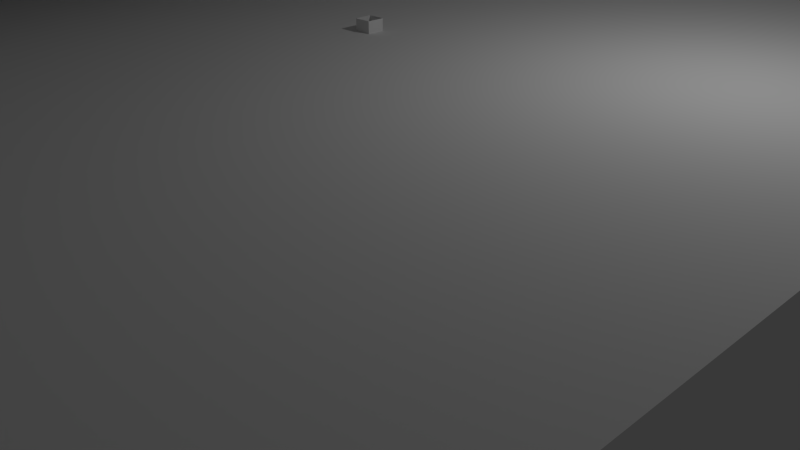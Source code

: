 # Source: room.blend  (saved by Blender 2.66.1; exported with 4.5.12 LTS)
import bpy
from mathutils import Matrix  # noqa: F401  (used for matrix-valued properties, if any)

bpy.ops.wm.read_factory_settings(use_empty=True)
scene = bpy.context.scene
scene.name = 'Scene'

# ---- collections
col_collection_1 = bpy.data.collections.new('Collection 1'); scene.collection.children.link(col_collection_1)
col_collection_2 = bpy.data.collections.new('Collection 2'); scene.collection.children.link(col_collection_2)
col_collection_3 = bpy.data.collections.new('Collection 3'); scene.collection.children.link(col_collection_3)
col_collection_4 = bpy.data.collections.new('Collection 4'); scene.collection.children.link(col_collection_4)
col_collection_5 = bpy.data.collections.new('Collection 5'); scene.collection.children.link(col_collection_5)
col_collection_6 = bpy.data.collections.new('Collection 6'); scene.collection.children.link(col_collection_6)
col_collection_7 = bpy.data.collections.new('Collection 7'); scene.collection.children.link(col_collection_7)
col_collection_8 = bpy.data.collections.new('Collection 8'); scene.collection.children.link(col_collection_8)
col_collection_9 = bpy.data.collections.new('Collection 9'); scene.collection.children.link(col_collection_9)
col_collection_10 = bpy.data.collections.new('Collection 10'); scene.collection.children.link(col_collection_10)
col_collection_11 = bpy.data.collections.new('Collection 11'); scene.collection.children.link(col_collection_11)
col_collection_12 = bpy.data.collections.new('Collection 12'); scene.collection.children.link(col_collection_12)
col_collection_13 = bpy.data.collections.new('Collection 13'); scene.collection.children.link(col_collection_13)
col_collection_14 = bpy.data.collections.new('Collection 14'); scene.collection.children.link(col_collection_14)
col_collection_15 = bpy.data.collections.new('Collection 15'); scene.collection.children.link(col_collection_15)
col_collection_16 = bpy.data.collections.new('Collection 16'); scene.collection.children.link(col_collection_16)
col_collection_17 = bpy.data.collections.new('Collection 17'); scene.collection.children.link(col_collection_17)
col_collection_18 = bpy.data.collections.new('Collection 18'); scene.collection.children.link(col_collection_18)
col_collection_19 = bpy.data.collections.new('Collection 19'); scene.collection.children.link(col_collection_19)
col_collection_20 = bpy.data.collections.new('Collection 20'); scene.collection.children.link(col_collection_20)

# ---- materials (node trees are filled in below, after node groups)
mat_material = bpy.data.materials.new('Material')
mat_material.alpha_threshold = 0.0
mat_material.use_transparent_shadow = False
mat_material.roughness = 0.5
mat_material.line_color = (0.0, 0.0, 0.0, 1.0)
mat_material_001 = bpy.data.materials.new('Material.001')
mat_material_001.alpha_threshold = 0.0
mat_material_001.use_transparent_shadow = False
mat_material_001.roughness = 0.5
mat_material_001.line_color = (0.0, 0.0, 0.0, 1.0)
mat_material_002 = bpy.data.materials.new('Material.002')
mat_material_002.alpha_threshold = 0.0
mat_material_002.use_transparent_shadow = False
mat_material_002.roughness = 0.5
mat_material_002.line_color = (0.0, 0.0, 0.0, 1.0)
mat_material_003 = bpy.data.materials.new('Material.003')
mat_material_003.alpha_threshold = 0.0
mat_material_003.use_transparent_shadow = False
mat_material_003.roughness = 0.5
mat_material_003.line_color = (0.0, 0.0, 0.0, 1.0)
mat_material_004 = bpy.data.materials.new('Material.004')
mat_material_004.alpha_threshold = 0.0
mat_material_004.use_transparent_shadow = False
mat_material_004.roughness = 0.5
mat_material_004.line_color = (0.0, 0.0, 0.0, 1.0)
mat_material_005 = bpy.data.materials.new('Material.005')
mat_material_005.alpha_threshold = 0.0
mat_material_005.use_transparent_shadow = False
mat_material_005.roughness = 0.5
mat_material_005.line_color = (0.0, 0.0, 0.0, 1.0)
mat_material_006 = bpy.data.materials.new('Material.006')
mat_material_006.alpha_threshold = 0.0
mat_material_006.use_transparent_shadow = False
mat_material_006.roughness = 0.5
mat_material_006.line_color = (0.0, 0.0, 0.0, 1.0)
mat_material_007 = bpy.data.materials.new('Material.007')
mat_material_007.alpha_threshold = 0.0
mat_material_007.use_transparent_shadow = False
mat_material_007.roughness = 0.5
mat_material_007.line_color = (0.0, 0.0, 0.0, 1.0)
mat_material_008 = bpy.data.materials.new('Material.008')
mat_material_008.alpha_threshold = 0.0
mat_material_008.use_transparent_shadow = False
mat_material_008.roughness = 0.5
mat_material_008.line_color = (0.0, 0.0, 0.0, 1.0)

# ---- material node trees

# ---- world
world_world = bpy.data.worlds.new('World'); scene.world = world_world
world_world.color = (0.05088, 0.05088, 0.05088)
world_world.use_sun_shadow = False
world_world.sun_shadow_jitter_overblur = 0.0
world_world.cycles.sampling_method = 'MANUAL'
world_world.cycles.sample_map_resolution = 256

# ---- cameras
cam_camera = bpy.data.cameras.new('Camera')
cam_camera.clip_end = 100.0
cam_camera.lens = 35.0
cam_camera.sensor_width = 32.0
cam_camera.sensor_height = 18.0
cam_camera.ortho_scale = 7.314
cam_camera.dof.focus_distance = 0.0
cam_camera.dof.aperture_fstop = 128.0

# ---- lights
light_lamp = bpy.data.lights.new('Lamp', 'POINT')
light_lamp.transmission_factor = 0.0
light_lamp.cutoff_distance = 30.0
light_lamp.energy = 100.0
light_lamp.shadow_buffer_clip_start = 1.001
light_lamp.shadow_soft_size = 0.1
light_lamp.shadow_maximum_resolution = 0.006
light_lamp.use_absolute_resolution = True
light_lamp.cycles.use_multiple_importance_sampling = False

# ---- meshes
me_walls_002 = bpy.data.meshes.new('Walls.002')
me_walls_002.from_pydata([(-2.248, 1.555, -1.316), (-2.248, 1.555, 1.811), (-0.6997, 1.764, -1.316), (-0.6997, 1.764, 1.811), (-0.4302, 0.005438, -1.316), (-0.4302, 0.005438, 1.811), (-0.6997, -1.753, -1.316), (-0.6997, -1.753, 1.811), (-2.248, -1.544, -1.316), (-2.248, -1.544, 1.811), (-3.534, -0.9775, -1.316), (-3.534, -0.9775, 1.811), (-4.067, 0.005438, -1.316), (-4.067, 0.005438, 1.811), (-3.534, 0.9883, -1.316), (-3.534, 0.9883, 1.811)], [], [(0, 2, 3, 1), (6, 8, 9, 7), (8, 10, 11, 9), (10, 12, 13, 11), (3, 5, 7, 9, 11, 13, 15, 1), (14, 0, 1, 15), (12, 14, 15, 13), (0, 14, 12, 10, 8, 6, 4, 2)])
_uv = me_walls_002.uv_layers.new(name='UVMap')
_uv.uv.foreach_set('vector', [0.5887, 0.8358, 0.5004, 0.8358, 0.5004, 1.0, 0.5887, 1.0, 0.9999, 0.8358, 0.9116, 0.8358, 0.9116, 1.0, 0.9999, 1.0, 0.9116, 0.8358, 0.8234, 0.8358, 0.8234, 1.0, 0.9116, 1.0, 0.8234, 0.8358, 0.7502, 0.8358, 0.7502, 1.0, 0.8234, 1.0, 0.6808, 0.9987, 0.6808, 0.9987, 0.6808, 0.9987, 0.6808, 0.9987, 0.6808, 0.9987, 0.6808, 0.9987, 0.6808, 0.9987, 0.6808, 0.9987, 0.677, 0.8358, 0.5887, 0.8358, 0.5887, 1.0, 0.677, 1.0, 0.7502, 0.8358, 0.677, 0.8358, 0.677, 1.0, 0.7502, 1.0, 0.993, 0.786, 0.979, 0.7552, 0.9551, 0.7427, 0.9316, 0.7558, 0.9184, 0.787, 0.9138, 0.8243, 0.9563, 0.8303, 0.9985, 0.8233])
me_walls_002.use_remesh_preserve_volume = False
me_walls_002.use_remesh_preserve_attributes = False
me_walls_002.use_mirror_vertex_groups = False
me_walls_002.update()
me_cube_007 = bpy.data.meshes.new('Cube.007')
me_cube_007.from_pydata([(-1.0, -1.0, -1.0), (-1.0, 1.0, -1.0), (1.0, 1.0, -1.0), (1.0, -1.0, -1.0), (-1.0, -1.0, 1.0), (-1.0, 1.0, 1.0), (1.0, 1.0, 1.0), (1.0, -1.0, 1.0)], [], [(4, 5, 1, 0), (5, 6, 2, 1), (6, 7, 3, 2), (7, 4, 0, 3), (0, 1, 2, 3), (7, 6, 5, 4)])
_uv = me_cube_007.uv_layers.new(name='UVMap')
_uv.uv.foreach_set('vector', [0.2516, 0.833, 0.2352, 0.833, 0.2352, 0.7988, 0.2516, 0.7988, 0.1893, 0.8044, 0.1893, 0.8044, 0.1893, 0.8044, 0.1893, 0.8044, 0.2352, 0.7988, 0.2352, 0.7988, 0.2352, 0.7988, 0.2352, 0.7988, 0.1893, 0.8044, 0.1893, 0.8044, 0.1893, 0.8044, 0.1893, 0.8044, 0.2352, 0.7988, 0.2352, 0.7988, 0.2352, 0.7988, 0.2352, 0.7988, 0.181, 0.8055, 0.181, 0.8055, 0.181, 0.8055, 0.181, 0.8055])
me_cube_007.use_remesh_preserve_volume = False
me_cube_007.use_remesh_preserve_attributes = False
me_cube_007.use_mirror_vertex_groups = False
me_cube_007.update()
me_cube_005 = bpy.data.meshes.new('Cube.005')
me_cube_005.from_pydata([(-1.098, -0.5294, -1.116), (-1.087, 1.668, -1.103), (1.087, 1.668, -1.103), (1.098, -0.5294, -1.116), (-1.098, -0.5294, 1.464), (-1.087, 1.668, 1.451), (1.087, 1.668, 1.451), (1.098, -0.5294, 1.464), (-1.05, -0.4809, 0.3506), (-1.05, 1.619, 0.3506), (1.05, 1.619, 0.3506), (1.05, -0.4809, 0.3506), (-1.05, -0.4809, 0.739), (-1.05, 1.619, 0.739), (1.05, 1.619, 0.739), (1.05, -0.4809, 0.739), (-1.098, -0.5294, -1.116), (-1.098, 1.668, -1.116), (1.098, 1.668, -1.116), (1.098, -0.5294, -1.116), (-1.098, -0.5294, 1.464), (-1.098, 1.668, 1.464), (1.098, 1.668, 1.464), (1.098, -0.5294, 1.464)], [], [(4, 0, 1, 5), (5, 1, 2, 6), (6, 2, 3, 7), (11, 10, 9, 8), (0, 3, 2, 1), (7, 4, 5, 6), (15, 14, 13, 12), (20, 21, 17, 16), (22, 23, 19, 18)])
_uv = me_cube_005.uv_layers.new(name='UVMap')
_uv.uv.foreach_set('vector', [0.05099, 0.7734, 0.05099, 0.7722, 0.05148, 0.7727, 0.05145, 0.7728, 0.1806, 0.813, 0.1806, 0.8142, 0.1797, 0.8142, 0.1797, 0.813, 0.05154, 0.7728, 0.05158, 0.7727, 0.05204, 0.7721, 0.05204, 0.7733, 0.01927, 0.7681, 0.01927, 0.768, 0.01936, 0.768, 0.01936, 0.7681, 0.02038, 0.813, 0.02073, 0.813, 0.02058, 0.8132, 0.02055, 0.8132, 0.02073, 0.8134, 0.02038, 0.8134, 0.02054, 0.8132, 0.02057, 0.8132, 0.01928, 0.7681, 0.01928, 0.768, 0.01937, 0.768, 0.01937, 0.7681, 0.05099, 0.7734, 0.05145, 0.7728, 0.05148, 0.7727, 0.05099, 0.7722, 0.05154, 0.7728, 0.05204, 0.7733, 0.05204, 0.7721, 0.05158, 0.7727])
me_cube_005.use_remesh_preserve_volume = False
me_cube_005.use_remesh_preserve_attributes = False
me_cube_005.use_mirror_vertex_groups = False
me_cube_005.update()
me_plane = bpy.data.meshes.new('Plane')
me_plane.from_pydata([(1.016, -1.04, 7.788e-08), (-1.016, -1.04, -2.544e-08), (1.016, 0.9915, 2.065e-08), (-1.016, 0.9915, -8.267e-08), (-1.027, -0.9786, -2.533), (1.067, -0.9786, -2.533), (1.067, -0.9786, 0.06817), (-1.027, -0.9786, 0.06817), (-1.027, 1.016, -2.533), (1.067, 1.028, -2.533), (1.067, 1.028, 0.06817), (-1.027, 1.016, 0.06817)], [], [(1, 3, 2, 0), (9, 10, 6, 5), (11, 8, 4, 7), (11, 10, 9, 8)])
_uv = me_plane.uv_layers.new(name='UVMap')
_uv.uv.foreach_set('vector', [0.08647, 0.7667, 0.08647, 0.8096, 0.1293, 0.8096, 0.1293, 0.7667, 0.1818, 0.8144, 0.1786, 0.8144, 0.1786, 0.8124, 0.1818, 0.8124, 0.1785, 0.8123, 0.1817, 0.8123, 0.1817, 0.8143, 0.1785, 0.8143, 0.1786, 0.8144, 0.1786, 0.8124, 0.1818, 0.8124, 0.1818, 0.8144])
me_plane.use_remesh_preserve_volume = False
me_plane.use_remesh_preserve_attributes = False
me_plane.use_mirror_vertex_groups = False
me_plane.update()
me_cube_003 = bpy.data.meshes.new('Cube.003')
me_cube_003.from_pydata([(-1.0, -1.0, -1.0), (-1.0, 1.0, -1.0), (1.0, 1.0, -1.0), (1.0, -1.0, -1.0), (-1.0, -1.0, 1.0), (-1.0, 1.0, 1.0), (1.0, 1.0, 1.0), (1.0, -1.0, 1.0)], [], [(5, 1, 2, 6), (7, 3, 0, 4), (7, 4, 5, 6)])
_uv = me_cube_003.uv_layers.new(name='UVMap')
_uv.uv.foreach_set('vector', [0.1679, 0.8148, 0.1679, 0.812, 0.1722, 0.812, 0.1722, 0.8148, 0.1723, 0.8121, 0.1723, 0.8148, 0.1679, 0.8148, 0.1679, 0.8121, 0.1723, 0.8149, 0.1679, 0.8149, 0.1679, 0.8121, 0.1723, 0.8121])
me_cube_003.use_remesh_preserve_volume = False
me_cube_003.use_remesh_preserve_attributes = False
me_cube_003.use_mirror_vertex_groups = False
me_cube_003.update()
me_cube_001 = bpy.data.meshes.new('Cube.001')
me_cube_001.from_pydata([(-1.0, -1.0, -1.0), (-1.0, 1.0, -1.0), (1.0, 1.0, -1.0), (1.0, -1.0, -1.0)], [], [(0, 1, 2, 3)])
_uv = me_cube_001.uv_layers.new(name='UVMap')
_uv.uv.foreach_set('vector', [0.2246, 0.8323, 0.2204, 0.8323, 0.2204, 0.8282, 0.2246, 0.8282])
me_cube_001.use_remesh_preserve_volume = False
me_cube_001.use_remesh_preserve_attributes = False
me_cube_001.use_mirror_vertex_groups = False
me_cube_001.update()
me_icosphere = bpy.data.meshes.new('Icosphere')
me_icosphere.from_pydata([(0.0, 0.0, -1.0), (0.7236, -0.5257, -0.4472), (-0.2764, -0.8506, -0.4472), (-0.8944, 0.0, -0.4472), (-0.2764, 0.8506, -0.4472), (0.7236, 0.5257, -0.4472), (0.2764, -0.8506, 0.4472), (-0.7236, -0.5257, 0.4472), (-0.7236, 0.5257, 0.4472), (0.2764, 0.8506, 0.4472), (0.8944, 0.0, 0.4472), (0.0, 0.0, 1.0), (0.4253, -0.309, -0.8507), (0.2629, -0.809, -0.5257), (-0.1625, -0.5, -0.8507), (0.4253, 0.309, -0.8507), (0.8506, 0.0, -0.5257), (-0.6882, -0.5, -0.5257), (-0.5257, 0.0, -0.8507), (-0.6882, 0.5, -0.5257), (-0.1625, 0.5, -0.8507), (0.2629, 0.809, -0.5257), (0.9511, 0.309, 0.0), (0.9511, -0.309, 0.0), (0.5878, -0.809, 0.0), (0.0, -1.0, 0.0), (-0.5878, -0.809, 0.0), (-0.9511, -0.309, 0.0), (-0.9511, 0.309, 0.0), (-0.5878, 0.809, 0.0), (0.0, 1.0, 0.0), (0.5878, 0.809, 0.0), (0.6882, -0.5, 0.5257), (-0.2629, -0.809, 0.5257), (-0.8506, 0.0, 0.5257), (-0.2629, 0.809, 0.5257), (0.6882, 0.5, 0.5257), (0.5257, 0.0, 0.8507), (0.1625, -0.5, 0.8507), (-0.4253, -0.309, 0.8507), (-0.4253, 0.309, 0.8507), (0.1625, 0.5, 0.8507), (-70.55, 111.0, 6.627), (-70.55, 98.59, 6.627), (-73.18, 98.59, 6.627), (-73.18, 111.0, 6.627), (-70.55, 111.0, 0.6651), (-70.55, 98.59, 0.6651), (-73.18, 98.59, 0.6651), (-73.18, 111.0, 0.6651)], [], [(0, 12, 14), (1, 12, 16), (0, 14, 18), (0, 18, 20), (0, 20, 15), (1, 16, 23), (2, 13, 25), (3, 17, 27), (4, 19, 29), (5, 21, 31), (1, 23, 24), (2, 25, 26), (3, 27, 28), (4, 29, 30), (5, 31, 22), (6, 32, 38), (7, 33, 39), (8, 34, 40), (9, 35, 41), (10, 36, 37), (14, 13, 2), (14, 12, 13), (12, 1, 13), (16, 15, 5), (16, 12, 15), (12, 0, 15), (18, 17, 3), (18, 14, 17), (14, 2, 17), (20, 19, 4), (20, 18, 19), (18, 3, 19), (15, 21, 5), (15, 20, 21), (20, 4, 21), (23, 22, 10), (23, 16, 22), (16, 5, 22), (25, 24, 6), (25, 13, 24), (13, 1, 24), (27, 26, 7), (27, 17, 26), (17, 2, 26), (29, 28, 8), (29, 19, 28), (19, 3, 28), (31, 30, 9), (31, 21, 30), (21, 4, 30), (24, 32, 6), (24, 23, 32), (23, 10, 32), (26, 33, 7), (26, 25, 33), (25, 6, 33), (28, 34, 8), (28, 27, 34), (27, 7, 34), (30, 35, 9), (30, 29, 35), (29, 8, 35), (22, 36, 10), (22, 31, 36), (31, 9, 36), (38, 37, 11), (38, 32, 37), (32, 10, 37), (39, 38, 11), (39, 33, 38), (33, 6, 38), (40, 39, 11), (40, 34, 39), (34, 7, 39), (41, 40, 11), (41, 35, 40), (35, 8, 40), (37, 41, 11), (37, 36, 41), (36, 9, 41), (46, 47, 43, 42), (47, 48, 44, 43), (48, 49, 45, 44), (49, 46, 42, 45), (42, 43, 44, 45), (49, 48, 47, 46)])
_uv = me_icosphere.uv_layers.new(name='UVMap')
_uv.uv.foreach_set('vector', [0.953, 0.7848, 0.956, 0.7848, 0.956, 0.7878, 0.953, 0.7848, 0.956, 0.7848, 0.956, 0.7878, 0.953, 0.7848, 0.956, 0.7848, 0.956, 0.7878, 0.953, 0.7848, 0.956, 0.7848, 0.956, 0.7878, 0.953, 0.7848, 0.956, 0.7848, 0.956, 0.7878, 0.953, 0.7848, 0.956, 0.7848, 0.956, 0.7878, 0.953, 0.7848, 0.956, 0.7848, 0.956, 0.7878, 0.953, 0.7848, 0.956, 0.7848, 0.956, 0.7878, 0.953, 0.7848, 0.956, 0.7848, 0.956, 0.7878, 0.953, 0.7848, 0.956, 0.7848, 0.956, 0.7878, 0.953, 0.7848, 0.956, 0.7848, 0.956, 0.7878, 0.953, 0.7848, 0.956, 0.7848, 0.956, 0.7878, 0.953, 0.7848, 0.956, 0.7848, 0.956, 0.7878, 0.953, 0.7848, 0.956, 0.7848, 0.956, 0.7878, 0.953, 0.7848, 0.956, 0.7848, 0.956, 0.7878, 0.953, 0.7848, 0.956, 0.7848, 0.956, 0.7878, 0.953, 0.7848, 0.956, 0.7848, 0.956, 0.7878, 0.953, 0.7848, 0.956, 0.7848, 0.956, 0.7878, 0.953, 0.7848, 0.956, 0.7848, 0.956, 0.7878, 0.953, 0.7848, 0.956, 0.7848, 0.956, 0.7878, 0.953, 0.7848, 0.956, 0.7848, 0.956, 0.7878, 0.953, 0.7848, 0.956, 0.7848, 0.956, 0.7878, 0.953, 0.7848, 0.956, 0.7848, 0.956, 0.7878, 0.953, 0.7848, 0.956, 0.7848, 0.956, 0.7878, 0.953, 0.7848, 0.956, 0.7848, 0.956, 0.7878, 0.953, 0.7848, 0.956, 0.7848, 0.956, 0.7878, 0.953, 0.7848, 0.956, 0.7848, 0.956, 0.7878, 0.953, 0.7848, 0.956, 0.7848, 0.956, 0.7878, 0.953, 0.7848, 0.956, 0.7848, 0.956, 0.7878, 0.953, 0.7848, 0.956, 0.7848, 0.956, 0.7878, 0.953, 0.7848, 0.956, 0.7848, 0.956, 0.7878, 0.953, 0.7848, 0.956, 0.7848, 0.956, 0.7878, 0.953, 0.7848, 0.956, 0.7848, 0.956, 0.7878, 0.953, 0.7848, 0.956, 0.7848, 0.956, 0.7878, 0.953, 0.7848, 0.956, 0.7848, 0.956, 0.7878, 0.953, 0.7848, 0.956, 0.7848, 0.956, 0.7878, 0.953, 0.7848, 0.956, 0.7848, 0.956, 0.7878, 0.953, 0.7848, 0.956, 0.7848, 0.956, 0.7878, 0.953, 0.7848, 0.956, 0.7848, 0.956, 0.7878, 0.953, 0.7848, 0.956, 0.7848, 0.956, 0.7878, 0.953, 0.7848, 0.956, 0.7848, 0.956, 0.7878, 0.953, 0.7848, 0.956, 0.7848, 0.956, 0.7878, 0.953, 0.7848, 0.956, 0.7848, 0.956, 0.7878, 0.953, 0.7848, 0.956, 0.7848, 0.956, 0.7878, 0.953, 0.7848, 0.956, 0.7848, 0.956, 0.7878, 0.953, 0.7848, 0.956, 0.7848, 0.956, 0.7878, 0.953, 0.7848, 0.956, 0.7848, 0.956, 0.7878, 0.953, 0.7848, 0.956, 0.7848, 0.956, 0.7878, 0.953, 0.7848, 0.956, 0.7848, 0.956, 0.7878, 0.953, 0.7848, 0.956, 0.7848, 0.956, 0.7878, 0.953, 0.7848, 0.956, 0.7848, 0.956, 0.7878, 0.953, 0.7848, 0.956, 0.7848, 0.956, 0.7878, 0.953, 0.7848, 0.956, 0.7848, 0.956, 0.7878, 0.953, 0.7848, 0.956, 0.7848, 0.956, 0.7878, 0.953, 0.7848, 0.956, 0.7848, 0.956, 0.7878, 0.953, 0.7848, 0.956, 0.7848, 0.956, 0.7878, 0.953, 0.7848, 0.956, 0.7848, 0.956, 0.7878, 0.953, 0.7848, 0.956, 0.7848, 0.956, 0.7878, 0.953, 0.7848, 0.956, 0.7848, 0.956, 0.7878, 0.953, 0.7848, 0.956, 0.7848, 0.956, 0.7878, 0.953, 0.7848, 0.956, 0.7848, 0.956, 0.7878, 0.953, 0.7848, 0.956, 0.7848, 0.956, 0.7878, 0.953, 0.7848, 0.956, 0.7848, 0.956, 0.7878, 0.953, 0.7848, 0.956, 0.7848, 0.956, 0.7878, 0.953, 0.7848, 0.956, 0.7848, 0.956, 0.7878, 0.953, 0.7848, 0.956, 0.7848, 0.956, 0.7878, 0.953, 0.7848, 0.956, 0.7848, 0.956, 0.7878, 0.953, 0.7848, 0.956, 0.7848, 0.956, 0.7878, 0.953, 0.7848, 0.956, 0.7848, 0.956, 0.7878, 0.953, 0.7848, 0.956, 0.7848, 0.956, 0.7878, 0.953, 0.7848, 0.956, 0.7848, 0.956, 0.7878, 0.953, 0.7848, 0.956, 0.7848, 0.956, 0.7878, 0.953, 0.7848, 0.956, 0.7848, 0.956, 0.7878, 0.953, 0.7848, 0.956, 0.7848, 0.956, 0.7878, 0.953, 0.7848, 0.956, 0.7848, 0.956, 0.7878, 0.953, 0.7848, 0.956, 0.7848, 0.956, 0.7878, 0.953, 0.7848, 0.956, 0.7848, 0.956, 0.7878, 0.953, 0.7848, 0.956, 0.7848, 0.956, 0.7878, 0.953, 0.7848, 0.956, 0.7848, 0.956, 0.7878, 0.953, 0.7848, 0.956, 0.7848, 0.956, 0.7878, 0.1465, 0.7471, 0.1465, 0.7471, 0.1465, 0.7471, 0.1465, 0.7471, 0.0, 0.0, 0.0, 0.0, 0.0, 0.0, 0.0, 0.0, 0.1465, 0.7471, 0.1465, 0.7471, 0.1465, 0.7471, 0.1465, 0.7471, 0.1465, 0.7471, 0.1465, 0.7471, 0.1465, 0.7471, 0.1465, 0.7471, 0.1465, 0.7471, 0.1465, 0.7471, 0.1465, 0.7471, 0.1465, 0.7471, 0.1465, 0.7471, 0.1465, 0.7471, 0.1465, 0.7471, 0.1465, 0.7471])
me_icosphere.use_remesh_preserve_volume = False
me_icosphere.use_remesh_preserve_attributes = False
me_icosphere.use_mirror_vertex_groups = False
me_icosphere.update()
me_cube = bpy.data.meshes.new('Cube')
me_cube.from_pydata([(-1.031, -1.031, -1.031), (-1.031, 1.031, -1.031), (1.031, 1.031, -1.031), (1.031, -1.031, -1.031), (-1.031, -1.031, 1.031), (-1.031, 1.031, 1.031), (1.031, 1.031, 1.031), (1.031, -1.031, 1.031)], [], [(4, 5, 1, 0), (5, 6, 2, 1), (6, 7, 3, 2), (7, 4, 0, 3), (0, 1, 2, 3), (7, 6, 5, 4)])
_uv = me_cube.uv_layers.new(name='UVMap')
_uv.uv.foreach_set('vector', [0.002735, 0.7365, 0.0506, 0.7365, 0.0506, 0.8301, 0.002735, 0.8301, 0.002735, 0.7365, 0.0506, 0.7365, 0.0506, 0.8301, 0.002735, 0.8301, 0.002735, 0.7365, 0.0506, 0.7365, 0.0506, 0.8301, 0.002735, 0.8301, 0.002735, 0.7365, 0.0506, 0.7365, 0.0506, 0.8301, 0.002735, 0.8301, 0.002735, 0.7365, 0.0506, 0.7365, 0.0506, 0.8301, 0.002735, 0.8301, 0.002735, 0.7365, 0.0506, 0.7365, 0.0506, 0.8301, 0.002735, 0.8301])
_ca = me_cube.color_attributes.new('Col', 'BYTE_COLOR', 'CORNER')
_ca.data.foreach_set('color', [1.0, 1.0, 1.0, 1.0, 1.0, 1.0, 1.0, 1.0, 1.0, 1.0, 1.0, 1.0, 1.0, 1.0, 1.0, 1.0, 1.0, 1.0, 1.0, 1.0, 1.0, 1.0, 1.0, 1.0, 1.0, 1.0, 1.0, 1.0, 1.0, 1.0, 1.0, 1.0, 1.0, 1.0, 1.0, 1.0, 1.0, 1.0, 1.0, 1.0, 1.0, 1.0, 1.0, 1.0, 1.0, 1.0, 1.0, 1.0, 1.0, 1.0, 1.0, 1.0, 1.0, 1.0, 1.0, 1.0, 1.0, 1.0, 1.0, 1.0, 1.0, 1.0, 1.0, 1.0, 1.0, 1.0, 1.0, 1.0, 1.0, 1.0, 1.0, 1.0, 1.0, 1.0, 1.0, 1.0, 1.0, 1.0, 1.0, 1.0, 1.0, 1.0, 1.0, 1.0, 1.0, 1.0, 1.0, 1.0, 1.0, 1.0, 1.0, 1.0, 1.0, 1.0, 1.0, 1.0])
me_cube.use_remesh_preserve_volume = False
me_cube.use_remesh_preserve_attributes = False
me_cube.use_mirror_vertex_groups = False
me_cube.update()
me_cube_004 = bpy.data.meshes.new('Cube.004')
me_cube_004.from_pydata([(-1.0, -1.0, -1.0), (-1.0, 1.0, -1.0), (1.0, 1.0, -1.0), (1.0, -1.0, -1.0), (-1.0, -1.0, 1.0), (-1.0, 1.0, 1.0), (1.0, 1.0, 1.0), (1.0, -1.0, 1.0), (1.8, -1.468, -1.004), (-1.8, -1.468, -1.004), (1.8, 1.468, -0.9482), (-1.8, 1.468, -0.9482), (1.299, 1.36, -0.5053), (1.971, -1.468, -1.006), (-1.971, -1.468, -1.006), (-1.299, 1.36, -0.5053), (1.299, 1.36, 1.43), (1.971, -1.468, 1.964), (-1.971, -1.468, 1.964), (-1.299, 1.36, 1.43), (-0.6597, -0.0143, 0.433), (-0.6597, 1.318, 0.433), (0.5694, 1.318, 0.433), (0.5694, -0.0143, 0.433), (-0.6597, -0.0143, 1.662), (-0.6597, 1.318, 1.662), (0.5694, 1.318, 1.662), (0.5694, -0.0143, 1.662), (1.58, -1.468, -1.006), (-1.581, -1.468, -1.006), (1.971, -1.468, -0.7211), (1.971, -1.468, 1.64), (-1.971, -1.468, -0.7148), (-1.971, -1.468, 1.64), (1.587, -1.468, 1.964), (-1.58, -1.468, 1.964), (1.583, -1.391, -0.7163), (-1.583, -1.391, -0.7163), (1.583, -1.391, 1.641), (-1.583, -1.391, 1.641)], [], [(4, 5, 1, 0), (5, 6, 2, 1), (6, 7, 3, 2), (7, 4, 0, 3), (0, 1, 2, 3), (7, 6, 5, 4), (9, 8, 10, 11), (12, 13, 28, 29, 14, 15), (16, 19, 18, 35, 34, 17), (12, 16, 17, 31, 30, 13), (39, 35, 18, 33), (14, 32, 33, 18, 19, 15), (16, 12, 15, 19), (24, 25, 21, 20), (25, 26, 22, 21), (26, 27, 23, 22), (27, 24, 20, 23), (20, 21, 22, 23), (27, 26, 25, 24), (29, 37, 32, 14), (37, 39, 33, 32), (13, 30, 36, 28), (28, 36, 37, 29), (30, 31, 38, 36), (31, 17, 34, 38), (38, 34, 35, 39)])
_uv = me_cube_004.uv_layers.new(name='UVMap')
_uv.uv.foreach_set('vector', [0.1809, 0.8059, 0.1809, 0.8059, 0.1809, 0.8059, 0.1809, 0.8059, 0.0, 0.0, 0.0, 0.0, 0.0, 0.0, 0.0, 0.0, 0.1809, 0.8059, 0.1809, 0.8059, 0.1809, 0.8059, 0.1809, 0.8059, 0.0, 0.0, 0.0, 0.0, 0.0, 0.0, 0.0, 0.0, 0.0, 0.0, 0.0, 0.0, 0.0, 0.0, 0.0, 0.0, 0.0, 0.0, 0.0, 0.0, 0.0, 0.0, 0.0, 0.0, 8.374e-05, 0.3667, 0.257, 0.3667, 0.257, 0.5764, 8.379e-05, 0.5764, 0.5374, 0.1389, 0.5526, 0.06569, 0.6531, 0.09567, 0.788, 0.2059, 0.7406, 0.2457, 0.56, 0.1876, 0.1916, 0.8058, 0.1913, 0.8064, 0.1903, 0.8065, 0.1902, 0.8055, 0.1906, 0.8033, 0.1911, 0.8034, 0.1938, 0.8054, 0.1947, 0.8053, 0.1947, 0.8044, 0.1947, 0.8034, 0.1938, 0.8034, 0.1938, 0.8039, 0.4375, 0.3666, 0.4272, 0.2518, 0.504, 0.2852, 0.5151, 0.3039, 0.1788, 0.8069, 0.1788, 0.8079, 0.1797, 0.8079, 0.1797, 0.8067, 0.1797, 0.8058, 0.1788, 0.8059, 0.1947, 0.8053, 0.1938, 0.8054, 0.1938, 0.8062, 0.1947, 0.8062, 0.1809, 0.8059, 0.1809, 0.8059, 0.1809, 0.8059, 0.1809, 0.8059, 0.0, 0.0, 0.0, 0.0, 0.0, 0.0, 0.0, 0.0, 0.1809, 0.8059, 0.1809, 0.8059, 0.1809, 0.8059, 0.1809, 0.8059, 0.0, 0.0, 0.0, 0.0, 0.0, 0.0, 0.0, 0.0, 0.0, 0.0, 0.0, 0.0, 0.0, 0.0, 0.0, 0.0, 0.1859, 0.808, 0.1859, 0.808, 0.1859, 0.808, 0.1859, 0.808, 0.788, 0.2059, 0.9999, 0.3041, 0.744, 0.2834, 0.7406, 0.2457, 0.9999, 0.3041, 0.4375, 0.3666, 0.5151, 0.3039, 0.744, 0.2834, 0.5526, 0.06569, 0.5401, 0.04671, 0.6469, 8.374e-05, 0.6531, 0.09567, 0.6531, 0.09567, 0.6469, 8.374e-05, 0.9999, 0.3041, 0.788, 0.2059, 0.5401, 0.04671, 0.2979, 0.05208, 8.374e-05, 8.374e-05, 0.6469, 8.374e-05, 0.2979, 0.05208, 0.3, 0.09525, 0.2719, 0.1294, 8.374e-05, 8.374e-05, 8.374e-05, 8.374e-05, 0.2719, 0.1294, 0.4272, 0.2518, 0.4375, 0.3666])
me_cube_004.materials.append(mat_material)
me_cube_004.use_remesh_preserve_volume = False
me_cube_004.use_remesh_preserve_attributes = False
me_cube_004.use_mirror_vertex_groups = False
me_cube_004.update()
me_cube_000 = bpy.data.meshes.new('Cube.000')
me_cube_000.from_pydata([(1.583, -1.391, -0.782), (-1.583, -1.391, -0.782), (1.583, -1.391, 1.575), (-1.583, -1.391, 1.575)], [], [(0, 2, 3, 1)])
_uv = me_cube_000.uv_layers.new(name='UVMap')
_uv.uv.foreach_set('vector', [0.9999, 1.0, 1.0, 8.631e-05, 0.0, 8.631e-05, 8.655e-05, 1.0])
me_cube_000.materials.append(mat_material)
me_cube_000.use_remesh_preserve_volume = False
me_cube_000.use_remesh_preserve_attributes = False
me_cube_000.use_mirror_vertex_groups = False
me_cube_000.update()
me_plane_003 = bpy.data.meshes.new('Plane.003')
me_plane_003.from_pydata([(1.0, -1.07, -8.657e-09), (1.0, 1.0, 0.0), (-1.0, 1.0, 0.0), (0.0, -1.035, -4.328e-09), (0.0, 1.0, 0.0), (1.0, 0.8024, 9.921e-08), (-1.0, 0.8122, 1.004e-07), (7.686e-22, 0.8079, 9.989e-08), (-4.592, -0.5824, -0.1992), (-4.592, -0.8087, -0.1992), (-4.592, -0.8087, -0.5192), (-4.592, -0.5824, -0.5192), (-1.032, -0.5824, -0.1992), (-1.032, -0.8087, -0.1992), (-1.032, -0.8087, -0.5192), (-1.032, -0.5824, -0.5192), (-1.008, 1.0, -2.353), (-1.008, 1.0, 0.02361), (-1.008, -1.0, -2.353), (-1.008, -1.0, 0.02361), (5.955, -1.204, -2.353), (5.955, -1.204, 0.02361), (-1.009, -0.9983, -2.353), (-1.009, -0.9983, 0.02361), (1.0, -1.07, -2.344), (1.0, 1.0, -2.344), (-1.0, 1.0, -2.344), (-9.095e-07, -1.035, -2.344), (-9.095e-07, 1.0, -2.344), (1.0, 0.8024, -2.344), (-1.0, 0.8122, -2.344), (-9.095e-07, 0.8079, -2.344), (-4.592, -0.5824, -1.817), (-4.592, -0.8087, -1.817), (-4.592, -0.8087, -2.137), (-4.592, -0.5824, -2.137), (-1.032, -0.5824, -1.817), (-1.032, -0.8087, -1.817), (-1.032, -0.8087, -2.137), (-1.032, -0.5824, -2.137), (-4.592, 0.81, -0.1992), (-4.592, 0.5838, -0.1992), (-4.592, 0.5838, -0.5192), (-4.592, 0.81, -0.5192), (-1.032, 0.81, -0.1992), (-1.032, 0.5838, -0.1992), (-1.032, 0.5838, -0.5192), (-1.032, 0.81, -0.5192), (-4.592, 0.8136, -1.83), (-4.592, 0.5874, -1.83), (-4.592, 0.5874, -2.15), (-4.592, 0.8136, -2.15), (-1.032, 0.8136, -1.83), (-1.032, 0.5874, -1.83), (-1.032, 0.5874, -2.15), (-1.032, 0.8136, -2.15)], [], [(7, 4, 1, 5), (6, 2, 4, 7), (3, 7, 5, 0), (12, 13, 9, 8), (13, 14, 10, 9), (14, 15, 11, 10), (15, 12, 8, 11), (8, 9, 10, 11), (15, 14, 13, 12), (17, 16, 18, 19), (21, 23, 22, 20), (31, 28, 25, 29), (30, 26, 28, 31), (27, 31, 29, 24), (36, 37, 33, 32), (37, 38, 34, 33), (38, 39, 35, 34), (39, 36, 32, 35), (32, 33, 34, 35), (39, 38, 37, 36), (44, 45, 41, 40), (45, 46, 42, 41), (46, 47, 43, 42), (47, 44, 40, 43), (40, 41, 42, 43), (47, 46, 45, 44), (52, 53, 49, 48), (53, 54, 50, 49), (54, 55, 51, 50), (55, 52, 48, 51), (48, 49, 50, 51), (55, 54, 53, 52)])
_uv = me_plane_003.uv_layers.new(name='UVMap')
_uv.uv.foreach_set('vector', [0.2325, 0.832, 0.2325, 0.832, 0.2325, 0.8322, 0.2325, 0.8322, 0.2325, 0.8318, 0.2325, 0.8318, 0.2325, 0.832, 0.2325, 0.832, 0.232, 0.832, 0.2325, 0.832, 0.2325, 0.8322, 0.232, 0.8322, 0.2324, 0.8321, 0.2324, 0.8321, 0.2324, 0.8321, 0.2324, 0.8321, 0.2324, 0.8321, 0.2324, 0.8321, 0.2324, 0.8321, 0.2324, 0.8321, 0.2324, 0.8321, 0.2324, 0.8321, 0.2324, 0.8321, 0.2324, 0.8321, 0.2324, 0.8321, 0.2324, 0.8321, 0.2324, 0.8321, 0.2324, 0.8321, 0.2324, 0.8321, 0.2324, 0.8321, 0.2324, 0.8321, 0.2324, 0.8321, 0.2324, 0.8321, 0.2324, 0.8321, 0.2324, 0.8321, 0.2324, 0.8321, 0.2326, 0.8318, 0.232, 0.8318, 0.232, 0.8313, 0.2326, 0.8313, 0.2336, 0.8313, 0.232, 0.8313, 0.232, 0.8308, 0.2336, 0.8308, 0.233, 0.8315, 0.233, 0.8315, 0.233, 0.8318, 0.233, 0.8318, 0.233, 0.8313, 0.233, 0.8313, 0.233, 0.8315, 0.233, 0.8315, 0.2326, 0.8315, 0.233, 0.8315, 0.233, 0.8318, 0.2326, 0.8318, 0.2324, 0.8321, 0.2324, 0.8321, 0.2324, 0.8321, 0.2324, 0.8321, 0.2324, 0.8321, 0.2324, 0.8321, 0.2324, 0.8321, 0.2324, 0.8321, 0.2324, 0.8321, 0.2324, 0.8321, 0.2324, 0.8321, 0.2324, 0.8321, 0.2324, 0.8321, 0.2324, 0.8321, 0.2324, 0.8321, 0.2324, 0.8321, 0.2324, 0.8321, 0.2324, 0.8321, 0.2324, 0.8321, 0.2324, 0.8321, 0.2324, 0.8321, 0.2324, 0.8321, 0.2324, 0.8321, 0.2324, 0.8321, 0.2324, 0.8321, 0.2324, 0.8321, 0.2324, 0.8321, 0.2324, 0.8321, 0.2324, 0.8321, 0.2324, 0.8321, 0.2324, 0.8321, 0.2324, 0.8321, 0.2324, 0.8321, 0.2324, 0.8321, 0.2324, 0.8321, 0.2324, 0.8321, 0.2324, 0.8321, 0.2324, 0.8321, 0.2324, 0.8321, 0.2324, 0.8321, 0.2324, 0.8321, 0.2324, 0.8321, 0.2324, 0.8321, 0.2324, 0.8321, 0.2324, 0.8321, 0.2324, 0.8321, 0.2324, 0.8321, 0.2324, 0.8321, 0.2324, 0.8321, 0.2324, 0.8321, 0.2324, 0.8321, 0.2324, 0.8321, 0.2324, 0.8321, 0.2324, 0.8321, 0.2324, 0.8321, 0.2324, 0.8321, 0.2324, 0.8321, 0.2324, 0.8321, 0.2324, 0.8321, 0.2324, 0.8321, 0.2324, 0.8321, 0.2324, 0.8321, 0.2324, 0.8321, 0.2324, 0.8321, 0.2324, 0.8321, 0.2324, 0.8321, 0.2324, 0.8321, 0.2324, 0.8321, 0.2324, 0.8321, 0.2324, 0.8321, 0.2324, 0.8321, 0.2324, 0.8321])
me_plane_003.use_remesh_preserve_volume = False
me_plane_003.use_remesh_preserve_attributes = False
me_plane_003.use_mirror_vertex_groups = False
me_plane_003.update()
me_plane_001 = bpy.data.meshes.new('Plane.001')
me_plane_001.from_pydata([(1.0, -1.07, -8.657e-09), (1.0, 1.0, 0.0), (-1.0, 1.0, 0.0), (0.0, -1.035, -4.328e-09), (0.0, 1.0, 0.0), (1.0, 0.8024, 9.921e-08), (-1.0, 0.8122, 1.004e-07), (7.686e-22, 0.8079, 9.989e-08), (-4.751, -0.5824, -0.1992), (-4.751, -0.8087, -0.1992), (-4.751, -0.8087, -0.5192), (-4.751, -0.5824, -0.5192), (-1.191, -0.5824, -0.1992), (-1.191, -0.8087, -0.1992), (-1.191, -0.8087, -0.5192), (-1.191, -0.5824, -0.5192), (-1.008, 1.0, -2.353), (-1.008, 1.0, 0.02361), (-1.008, -1.0, -2.353), (-1.008, -1.0, 0.02361), (5.955, -1.204, -2.353), (5.955, -1.204, 0.02361), (-1.009, -0.9983, -2.353), (-1.009, -0.9983, 0.02361), (1.0, -1.07, -2.344), (1.0, 1.0, -2.344), (-1.0, 1.0, -2.344), (-9.095e-07, -1.035, -2.344), (-9.095e-07, 1.0, -2.344), (1.0, 0.8024, -2.344), (-1.0, 0.8122, -2.344), (-9.095e-07, 0.8079, -2.344), (-4.751, -0.5824, -1.817), (-4.751, -0.8087, -1.817), (-4.751, -0.8087, -2.137), (-4.751, -0.5824, -2.137), (-1.191, -0.5824, -1.817), (-1.191, -0.8087, -1.817), (-1.191, -0.8087, -2.137), (-1.191, -0.5824, -2.137), (-4.751, 0.81, -0.1992), (-4.751, 0.5838, -0.1992), (-4.751, 0.5838, -0.5192), (-4.751, 0.81, -0.5192), (-1.191, 0.81, -0.1992), (-1.191, 0.5838, -0.1992), (-1.191, 0.5838, -0.5192), (-1.191, 0.81, -0.5192), (-4.751, 0.8136, -1.83), (-4.751, 0.5874, -1.83), (-4.751, 0.5874, -2.15), (-4.751, 0.8136, -2.15), (-1.191, 0.8136, -1.83), (-1.191, 0.5874, -1.83), (-1.191, 0.5874, -2.15), (-1.191, 0.8136, -2.15)], [], [(7, 5, 1, 4), (6, 7, 4, 2), (3, 0, 5, 7), (12, 13, 9, 8), (13, 14, 10, 9), (14, 15, 11, 10), (15, 12, 8, 11), (8, 9, 10, 11), (15, 14, 13, 12), (17, 16, 18, 19), (21, 20, 22, 23), (31, 29, 25, 28), (30, 31, 28, 26), (27, 24, 29, 31), (36, 37, 33, 32), (37, 38, 34, 33), (38, 39, 35, 34), (39, 36, 32, 35), (32, 33, 34, 35), (39, 38, 37, 36), (44, 45, 41, 40), (45, 46, 42, 41), (46, 47, 43, 42), (47, 44, 40, 43), (40, 41, 42, 43), (47, 46, 45, 44), (52, 53, 49, 48), (53, 54, 50, 49), (54, 55, 51, 50), (55, 52, 48, 51), (48, 49, 50, 51), (55, 54, 53, 52)])
_uv = me_plane_001.uv_layers.new(name='UVMap')
_uv.uv.foreach_set('vector', [0.2328, 0.8309, 0.2328, 0.8307, 0.2328, 0.8307, 0.2328, 0.8309, 0.2328, 0.8311, 0.2328, 0.8309, 0.2328, 0.8309, 0.2328, 0.8311, 0.2324, 0.8309, 0.2324, 0.8307, 0.2328, 0.8307, 0.2328, 0.8309, 0.2323, 0.8307, 0.2329, 0.8307, 0.2329, 0.8312, 0.2323, 0.8312, 0.2323, 0.8307, 0.2329, 0.8307, 0.2329, 0.8312, 0.2323, 0.8312, 0.2323, 0.8307, 0.2329, 0.8307, 0.2329, 0.8312, 0.2323, 0.8312, 0.2319, 0.8302, 0.2333, 0.8302, 0.2333, 0.8316, 0.2319, 0.8316, 0.2323, 0.8307, 0.2329, 0.8307, 0.2329, 0.8312, 0.2323, 0.8312, 0.2323, 0.8307, 0.2329, 0.8307, 0.2329, 0.8312, 0.2323, 0.8312, 0.2324, 0.8311, 0.2319, 0.8311, 0.2319, 0.8307, 0.2324, 0.8307, 0.2333, 0.8302, 0.2333, 0.8307, 0.2319, 0.8307, 0.2319, 0.8302, 0.2323, 0.8313, 0.2323, 0.8311, 0.2323, 0.8311, 0.2323, 0.8313, 0.2323, 0.8315, 0.2323, 0.8313, 0.2323, 0.8313, 0.2323, 0.8315, 0.2319, 0.8313, 0.2319, 0.8311, 0.2323, 0.8311, 0.2323, 0.8313, 0.2323, 0.8307, 0.2329, 0.8307, 0.2329, 0.8312, 0.2323, 0.8312, 0.2323, 0.8307, 0.2329, 0.8307, 0.2329, 0.8312, 0.2323, 0.8312, 0.2323, 0.8307, 0.2329, 0.8307, 0.2329, 0.8312, 0.2323, 0.8312, 0.2323, 0.8307, 0.2329, 0.8307, 0.2329, 0.8312, 0.2323, 0.8312, 0.2323, 0.8307, 0.2329, 0.8307, 0.2329, 0.8312, 0.2323, 0.8312, 0.2323, 0.8307, 0.2329, 0.8307, 0.2329, 0.8312, 0.2323, 0.8312, 0.2323, 0.8307, 0.2329, 0.8307, 0.2329, 0.8312, 0.2323, 0.8312, 0.2323, 0.8307, 0.2329, 0.8307, 0.2329, 0.8312, 0.2323, 0.8312, 0.2323, 0.8307, 0.2329, 0.8307, 0.2329, 0.8312, 0.2323, 0.8312, 0.2323, 0.8307, 0.2329, 0.8307, 0.2329, 0.8312, 0.2323, 0.8312, 0.2319, 0.8302, 0.2333, 0.8302, 0.2333, 0.8316, 0.2319, 0.8316, 0.2319, 0.8302, 0.2333, 0.8302, 0.2333, 0.8316, 0.2319, 0.8316, 0.2323, 0.8307, 0.2329, 0.8307, 0.2329, 0.8312, 0.2323, 0.8312, 0.2323, 0.8307, 0.2329, 0.8307, 0.2329, 0.8312, 0.2323, 0.8312, 0.2323, 0.8307, 0.2329, 0.8307, 0.2329, 0.8312, 0.2323, 0.8312, 0.2323, 0.8307, 0.2329, 0.8307, 0.2329, 0.8312, 0.2323, 0.8312, 0.2323, 0.8307, 0.2329, 0.8307, 0.2329, 0.8312, 0.2323, 0.8312, 0.2323, 0.8307, 0.2329, 0.8307, 0.2329, 0.8312, 0.2323, 0.8312])
me_plane_001.use_remesh_preserve_volume = False
me_plane_001.use_remesh_preserve_attributes = False
me_plane_001.use_mirror_vertex_groups = False
me_plane_001.update()
me_plane_002 = bpy.data.meshes.new('Plane.002')
me_plane_002.from_pydata([(1.0, -1.07, -8.657e-09), (1.0, 1.0, 0.0), (-1.0, 1.0, 0.0), (0.0, -1.035, -4.328e-09), (0.0, 1.0, 0.0), (1.0, 0.8024, 9.921e-08), (-1.0, 0.8122, 1.004e-07), (7.686e-22, 0.8079, 9.989e-08), (-4.592, -0.5824, -0.1992), (-4.592, -0.8087, -0.1992), (-4.592, -0.8087, -0.5192), (-4.592, -0.5824, -0.5192), (-1.032, -0.5824, -0.1992), (-1.032, -0.8087, -0.1992), (-1.032, -0.8087, -0.5192), (-1.032, -0.5824, -0.5192), (-1.008, 1.0, -2.353), (-1.008, 1.0, 0.02361), (-1.008, -1.0, -2.353), (-1.008, -1.0, 0.02361), (5.955, -1.204, -2.353), (5.955, -1.204, 0.02361), (-1.009, -0.9983, -2.353), (-1.009, -0.9983, 0.02361), (1.0, -1.07, -2.344), (1.0, 1.0, -2.344), (-1.0, 1.0, -2.344), (-9.095e-07, -1.035, -2.344), (-9.095e-07, 1.0, -2.344), (1.0, 0.8024, -2.344), (-1.0, 0.8122, -2.344), (-9.095e-07, 0.8079, -2.344), (-4.592, -0.5824, -1.817), (-4.592, -0.8087, -1.817), (-4.592, -0.8087, -2.137), (-4.592, -0.5824, -2.137), (-1.032, -0.5824, -1.817), (-1.032, -0.8087, -1.817), (-1.032, -0.8087, -2.137), (-1.032, -0.5824, -2.137), (-4.592, 0.81, -0.1992), (-4.592, 0.5838, -0.1992), (-4.592, 0.5838, -0.5192), (-4.592, 0.81, -0.5192), (-1.032, 0.81, -0.1992), (-1.032, 0.5838, -0.1992), (-1.032, 0.5838, -0.5192), (-1.032, 0.81, -0.5192), (-4.592, 0.8136, -1.83), (-4.592, 0.5874, -1.83), (-4.592, 0.5874, -2.15), (-4.592, 0.8136, -2.15), (-1.032, 0.8136, -1.83), (-1.032, 0.5874, -1.83), (-1.032, 0.5874, -2.15), (-1.032, 0.8136, -2.15)], [], [(7, 4, 1, 5), (6, 2, 4, 7), (3, 7, 5, 0), (12, 13, 9, 8), (13, 14, 10, 9), (14, 15, 11, 10), (15, 12, 8, 11), (8, 9, 10, 11), (15, 14, 13, 12), (17, 16, 18, 19), (21, 20, 22, 23), (31, 28, 25, 29), (30, 26, 28, 31), (27, 31, 29, 24), (36, 37, 33, 32), (37, 38, 34, 33), (38, 39, 35, 34), (39, 36, 32, 35), (32, 33, 34, 35), (39, 38, 37, 36), (44, 45, 41, 40), (45, 46, 42, 41), (46, 47, 43, 42), (47, 44, 40, 43), (40, 41, 42, 43), (47, 46, 45, 44), (52, 53, 49, 48), (53, 54, 50, 49), (54, 55, 51, 50), (55, 52, 48, 51), (48, 49, 50, 51), (55, 54, 53, 52)])
_uv = me_plane_002.uv_layers.new(name='UVMap')
_uv.uv.foreach_set('vector', [0.2327, 0.8309, 0.2328, 0.8309, 0.2328, 0.8307, 0.2327, 0.8307, 0.2327, 0.8311, 0.2328, 0.8311, 0.2328, 0.8309, 0.2327, 0.8309, 0.2324, 0.8309, 0.2327, 0.8309, 0.2327, 0.8307, 0.2324, 0.8307, 0.2319, 0.8303, 0.2332, 0.8303, 0.2332, 0.8316, 0.2319, 0.8316, 0.2319, 0.8303, 0.2332, 0.8303, 0.2332, 0.8316, 0.2319, 0.8316, 0.2319, 0.8303, 0.2332, 0.8303, 0.2332, 0.8316, 0.2319, 0.8316, 0.2319, 0.8303, 0.2332, 0.8303, 0.2332, 0.8316, 0.2319, 0.8316, 0.2319, 0.8303, 0.2332, 0.8303, 0.2332, 0.8316, 0.2319, 0.8316, 0.2319, 0.8303, 0.2332, 0.8303, 0.2332, 0.8316, 0.2319, 0.8316, 0.2324, 0.8311, 0.2319, 0.8311, 0.2319, 0.8307, 0.2324, 0.8307, 0.2332, 0.8303, 0.2332, 0.8307, 0.2319, 0.8307, 0.2319, 0.8303, 0.2323, 0.8313, 0.2323, 0.8313, 0.2323, 0.8311, 0.2323, 0.8311, 0.2323, 0.8315, 0.2323, 0.8315, 0.2323, 0.8313, 0.2323, 0.8313, 0.232, 0.8313, 0.2323, 0.8313, 0.2323, 0.8311, 0.2319, 0.8311, 0.2319, 0.8303, 0.2332, 0.8303, 0.2332, 0.8316, 0.2319, 0.8316, 0.2319, 0.8303, 0.2332, 0.8303, 0.2332, 0.8316, 0.2319, 0.8316, 0.2319, 0.8303, 0.2332, 0.8303, 0.2332, 0.8316, 0.2319, 0.8316, 0.2319, 0.8303, 0.2332, 0.8303, 0.2332, 0.8316, 0.2319, 0.8316, 0.2319, 0.8303, 0.2332, 0.8303, 0.2332, 0.8316, 0.2319, 0.8316, 0.2319, 0.8303, 0.2332, 0.8303, 0.2332, 0.8316, 0.2319, 0.8316, 0.2319, 0.8303, 0.2332, 0.8303, 0.2332, 0.8316, 0.2319, 0.8316, 0.2319, 0.8303, 0.2332, 0.8303, 0.2332, 0.8316, 0.2319, 0.8316, 0.2319, 0.8303, 0.2332, 0.8303, 0.2332, 0.8316, 0.2319, 0.8316, 0.2319, 0.8303, 0.2332, 0.8303, 0.2332, 0.8316, 0.2319, 0.8316, 0.2319, 0.8303, 0.2332, 0.8303, 0.2332, 0.8316, 0.2319, 0.8316, 0.2319, 0.8303, 0.2332, 0.8303, 0.2332, 0.8316, 0.2319, 0.8316, 0.2319, 0.8303, 0.2332, 0.8303, 0.2332, 0.8316, 0.2319, 0.8316, 0.2319, 0.8303, 0.2332, 0.8303, 0.2332, 0.8316, 0.2319, 0.8316, 0.2319, 0.8303, 0.2332, 0.8303, 0.2332, 0.8316, 0.2319, 0.8316, 0.2319, 0.8303, 0.2332, 0.8303, 0.2332, 0.8316, 0.2319, 0.8316, 0.2319, 0.8303, 0.2332, 0.8303, 0.2332, 0.8316, 0.2319, 0.8316, 0.2319, 0.8303, 0.2332, 0.8303, 0.2332, 0.8316, 0.2319, 0.8316])
me_plane_002.use_remesh_preserve_volume = False
me_plane_002.use_remesh_preserve_attributes = False
me_plane_002.use_mirror_vertex_groups = False
me_plane_002.update()
me_cube_002 = bpy.data.meshes.new('Cube.002')
me_cube_002.from_pydata([(-0.1451, -0.1048, 0.3229), (-0.1451, 0.1393, 0.3229), (0.1015, 0.1393, 0.3229), (0.1015, -0.1048, 0.3229), (-0.1451, -0.1048, 0.6347), (-0.1451, 0.1393, 0.6347), (0.1015, 0.1393, 0.6347), (0.1015, -0.1048, 0.6347), (-0.006154, 0.651, 0.05448), (-0.006154, 0.4509, 0.4611), (0.3842, 0.5255, 0.05448), (0.2654, 0.3636, 0.4611), (0.6255, 0.1967, 0.05448), (0.4333, 0.1349, 0.4611), (0.6255, -0.2097, 0.05448), (0.4333, -0.1478, 0.4611), (0.3842, -0.5384, 0.05448), (0.2654, -0.3766, 0.4611), (-0.006154, -0.664, 0.05448), (-0.006154, -0.4639, 0.4611), (-0.3966, -0.5384, 0.05448), (-0.2777, -0.3766, 0.4611), (-0.6378, -0.2097, 0.05448), (-0.4456, -0.1478, 0.4611), (-0.6378, 0.1967, 0.05448), (-0.4456, 0.1349, 0.4611), (-0.3966, 0.5255, 0.05448), (-0.2777, 0.3636, 0.4611), (2.433, -0.2369, 0.2048), (-2.233, -0.2369, 0.1356), (2.433, 0.004685, 0.1356), (-2.233, 0.004685, 0.2048), (0.1004, -0.2369, 0.1356), (0.1004, 0.004685, 0.2048), (0.1004, -0.2369, 0.2048), (0.1004, 0.004685, 0.1356), (0.1052, 2.287, 0.2048), (0.1052, -2.333, 0.1356), (-0.1389, 2.287, 0.1356), (-0.1389, -2.333, 0.2048), (0.1052, -0.02298, 0.1356), (-0.1389, -0.02298, 0.2048), (0.1052, -0.02298, 0.2048), (-0.1389, -0.02298, 0.1356), (1.797, 1.502, 0.2048), (-1.502, -1.764, 0.1356), (1.625, 1.673, 0.1356), (-1.675, -1.593, 0.2048), (0.1475, -0.1309, 0.1356), (-0.02502, 0.03991, 0.2048), (0.1475, -0.1309, 0.2048), (-0.02502, 0.03991, 0.1356), (-1.652, 1.657, 0.2048), (1.648, -1.61, 0.1356), (-1.824, 1.486, 0.1356), (1.475, -1.78, 0.2048), (-0.00187, 0.02369, 0.1356), (-0.1744, -0.1471, 0.2048), (-0.00187, 0.02369, 0.2048), (-0.1744, -0.1471, 0.1356)], [], [(4, 5, 1, 0), (5, 6, 2, 1), (6, 7, 3, 2), (7, 4, 0, 3), (8, 9, 11, 10), (10, 11, 13, 12), (12, 13, 15, 14), (14, 15, 17, 16), (16, 17, 19, 18), (18, 19, 21, 20), (20, 21, 23, 22), (22, 23, 25, 24), (26, 27, 9, 8), (24, 25, 27, 26), (8, 10, 12, 14, 16, 18, 20, 22, 24, 26), (34, 35, 30, 28), (29, 31, 33, 32), (42, 43, 38, 36), (37, 39, 41, 40), (50, 51, 46, 44), (45, 47, 49, 48), (58, 59, 54, 52), (53, 55, 57, 56)])
me_cube_002.polygons.foreach_set('material_index', [0, 0, 0, 0, 0, 0, 0, 0, 0, 0, 0, 0, 0, 0, 0, 0, 0, 1, 1, 2, 2, 3, 3])
_uv = me_cube_002.uv_layers.new(name='UVMap')
_uv.uv.foreach_set('vector', [0.0, 0.0, 0.0, 0.0, 0.0, 0.0, 0.0, 0.0, 0.0, 0.0, 0.0, 0.0, 0.0, 0.0, 0.0, 0.0, 0.0, 0.0, 0.0, 0.0, 0.0, 0.0, 0.0, 0.0, 0.0, 0.0, 0.0, 0.0, 0.0, 0.0, 0.0, 0.0, 0.0, 0.0, 0.0, 0.0, 0.0, 0.0, 0.0, 0.0, 0.0, 0.0, 0.0, 0.0, 0.0, 0.0, 0.0, 0.0, 0.0, 0.0, 0.0, 0.0, 0.0, 0.0, 0.0, 0.0, 0.0, 0.0, 0.0, 0.0, 0.0, 0.0, 0.0, 0.0, 0.0, 0.0, 0.0, 0.0, 0.0, 0.0, 0.0, 0.0, 0.0, 0.0, 0.0, 0.0, 0.0, 0.0, 0.0, 0.0, 0.0, 0.0, 0.0, 0.0, 0.0, 0.0, 0.0, 0.0, 0.0, 0.0, 0.0, 0.0, 0.0, 0.0, 0.0, 0.0, 0.0, 0.0, 0.0, 0.0, 0.0, 0.0, 0.0, 0.0, 0.0, 0.0, 0.0, 0.0, 0.0, 0.0, 0.0, 0.0, 0.1791, 0.8064, 0.1791, 0.8064, 0.1791, 0.8064, 0.1791, 0.8064, 0.1791, 0.8064, 0.1791, 0.8064, 0.1791, 0.8064, 0.1791, 0.8064, 0.1791, 0.8064, 0.1791, 0.8064, 0.1947, 0.8093, 0.1947, 0.8023, 0.1859, 0.8023, 0.1859, 0.8093, 0.186, 0.8024, 0.186, 0.8092, 0.1947, 0.8092, 0.1947, 0.8024, 0.1948, 0.8088, 0.1948, 0.8034, 0.1857, 0.8034, 0.1857, 0.8088, 0.1856, 0.8033, 0.1856, 0.8086, 0.1947, 0.8086, 0.1947, 0.8033, 0.1949, 0.8079, 0.1949, 0.8043, 0.1855, 0.8043, 0.1855, 0.8079, 0.1855, 0.8042, 0.1855, 0.8078, 0.1949, 0.8078, 0.1949, 0.8042, 0.1947, 0.8079, 0.1947, 0.8038, 0.1856, 0.8038, 0.1856, 0.8079, 0.1858, 0.8045, 0.1858, 0.8082, 0.1946, 0.8081, 0.1946, 0.8045])
me_cube_002.materials.append(mat_material_001)
me_cube_002.materials.append(mat_material_002)
me_cube_002.materials.append(mat_material_003)
me_cube_002.materials.append(mat_material_004)
me_cube_002.use_remesh_preserve_volume = False
me_cube_002.use_remesh_preserve_attributes = False
me_cube_002.use_mirror_vertex_groups = False
me_cube_002.update()
me_cube_006 = bpy.data.meshes.new('Cube.006')
me_cube_006.from_pydata([(1.751, 4.944, -1.0), (1.751, -4.944, -1.0), (-1.751, -4.944, -1.0), (-1.751, 4.944, -1.0), (1.751, 4.944, 0.3864), (1.751, -4.944, 0.3864), (-1.751, -4.944, 1.0), (-1.751, 4.944, 1.0), (1.751, 4.944, -1.0), (1.751, -4.944, -1.0), (1.751, 4.944, 0.3864), (1.751, -4.944, 0.3864)], [], [(4, 7, 6, 5), (8, 10, 11, 9), (1, 5, 6, 2), (4, 0, 3, 7)])
_uv = me_cube_006.uv_layers.new(name='UVMap')
_uv.uv.foreach_set('vector', [0.235, 0.7772, 0.235, 0.8017, 0.16, 0.8017, 0.16, 0.7772, 0.1845, 0.8044, 0.1845, 0.8045, 0.184, 0.8045, 0.184, 0.8044, 0.1792, 0.8055, 0.1792, 0.8061, 0.1792, 0.8055, 0.1792, 0.8055, 0.1895, 0.8039, 0.1895, 0.8034, 0.1895, 0.8034, 0.1895, 0.8034])
me_cube_006.materials.append(mat_material_005)
me_cube_006.use_remesh_preserve_volume = False
me_cube_006.use_remesh_preserve_attributes = False
me_cube_006.use_mirror_vertex_groups = False
me_cube_006.update()
me_cube_008 = bpy.data.meshes.new('Cube.008')
me_cube_008.from_pydata([(-1.077, -1.111, -0.9812), (-1.0, 1.0, -1.0), (1.0, 1.0, -1.0), (1.077, -1.111, -0.9812), (-1.077, -1.111, 1.174), (-1.0, 1.0, 1.0), (1.0, 1.0, 1.0), (1.077, -1.111, 1.174), (-1.0, 0.3908, 1.0), (-1.0, 0.3908, -1.0), (1.0, 0.3908, 1.0), (1.0, 0.3908, -1.0), (-1.077, 0.3799, -0.9812), (1.077, 0.3799, 1.174), (-1.077, 0.3799, 1.174), (1.077, 0.3799, -0.9812), (1.188, 1.006, 3.563), (-1.188, 1.006, 3.563), (1.188, 1.006, -1.947), (-1.188, 1.006, -1.947), (-0.6205, 0.5308, 0.8643), (-0.7011, 0.8019, 0.8648), (0.1481, 0.8753, 0.8658), (0.2288, 0.6042, 0.8653), (-0.6205, 0.5308, 1.15), (-0.7012, 0.8018, 1.15), (0.148, 0.8752, 1.151), (0.2287, 0.6041, 1.151), (-0.1782, 0.6426, 0.8664), (-0.02348, 0.9042, 0.8652), (0.796, 0.7634, 0.8637), (0.6412, 0.5018, 0.8649), (-0.178, 0.6427, 1.281), (-0.02328, 0.9043, 1.28), (0.7962, 0.7634, 1.279), (0.6414, 0.5019, 1.28), (-1.0, 1.0, -1.0), (1.0, 1.0, -1.0), (-1.0, 1.0, 1.0), (1.0, 1.0, 1.0), (-1.0, 0.3908, 1.0), (-1.0, 0.3908, -1.0), (1.0, 0.3908, 1.0), (1.0, 0.3908, -1.0)], [], [(8, 5, 1, 9), (5, 6, 2, 1), (13, 7, 3, 15), (7, 4, 0, 3), (9, 1, 2, 11), (10, 6, 5, 8), (14, 8, 9, 12), (6, 10, 11, 2), (12, 9, 11, 15), (13, 10, 8, 14), (10, 13, 15, 11), (4, 14, 12, 0), (0, 12, 15, 3), (7, 13, 14, 4), (17, 19, 18, 16), (24, 25, 21, 20), (25, 26, 22, 21), (26, 27, 23, 22), (27, 24, 20, 23), (20, 21, 22, 23), (27, 26, 25, 24), (32, 33, 29, 28), (33, 34, 30, 29), (34, 35, 31, 30), (35, 32, 28, 31), (28, 29, 30, 31), (35, 34, 33, 32), (40, 38, 36, 41), (38, 39, 37, 36), (41, 36, 37, 43), (42, 40, 38, 39), (39, 42, 43, 37)])
_uv = me_cube_008.uv_layers.new(name='UVMap')
_uv.uv.foreach_set('vector', [0.53, 0.8675, 0.6033, 0.8675, 0.6033, 0.9408, 0.53, 0.9408, 0.53, 0.8675, 0.6033, 0.8675, 0.6033, 0.9408, 0.53, 0.9408, 0.2102, 0.8045, 0.2102, 0.8077, 0.1982, 0.8077, 0.1982, 0.8045, 0.2106, 0.8043, 0.2106, 0.8075, 0.1979, 0.8075, 0.1979, 0.8043, 0.53, 0.8675, 0.6033, 0.8675, 0.6033, 0.9408, 0.53, 0.9408, 0.53, 0.8675, 0.6033, 0.8675, 0.6033, 0.9408, 0.53, 0.9408, 0.53, 0.8675, 0.6033, 0.8675, 0.6033, 0.9408, 0.53, 0.9408, 0.2158, 0.825, 0.2158, 0.825, 0.2158, 0.8251, 0.2158, 0.8251, 0.53, 0.8675, 0.6033, 0.8675, 0.6033, 0.9408, 0.53, 0.9408, 0.53, 0.8675, 0.6033, 0.8675, 0.6033, 0.9408, 0.53, 0.9408, 0.53, 0.8675, 0.6033, 0.8675, 0.6033, 0.9408, 0.53, 0.9408, 0.53, 0.8675, 0.6033, 0.8675, 0.6033, 0.9408, 0.53, 0.9408, 0.53, 0.8675, 0.6033, 0.8675, 0.6033, 0.9408, 0.53, 0.9408, 0.2172, 0.8201, 0.2192, 0.8201, 0.2192, 0.8221, 0.2172, 0.8221, 0.1629, 0.8316, 0.1629, 0.8302, 0.1623, 0.8302, 0.1623, 0.8316, 0.53, 0.8675, 0.6033, 0.8675, 0.6033, 0.9408, 0.53, 0.9408, 0.2324, 0.8258, 0.2326, 0.8258, 0.2326, 0.826, 0.2324, 0.826, 0.53, 0.8675, 0.6033, 0.8675, 0.6033, 0.9408, 0.53, 0.9408, 0.2188, 0.825, 0.2188, 0.825, 0.2188, 0.8251, 0.2188, 0.8251, 0.53, 0.8675, 0.6033, 0.8675, 0.6033, 0.9408, 0.53, 0.9408, 0.1974, 0.8083, 0.1976, 0.8083, 0.1976, 0.8084, 0.1974, 0.8084, 0.53, 0.8675, 0.6033, 0.8675, 0.6033, 0.9408, 0.53, 0.9408, 0.2325, 0.8259, 0.2326, 0.8259, 0.2326, 0.8259, 0.2325, 0.8259, 0.2188, 0.825, 0.2188, 0.825, 0.2188, 0.8251, 0.2188, 0.8251, 0.2188, 0.825, 0.2188, 0.825, 0.2188, 0.8251, 0.2188, 0.8251, 0.53, 0.8675, 0.6033, 0.8675, 0.6033, 0.9408, 0.53, 0.9408, 0.2026, 0.808, 0.2027, 0.808, 0.2027, 0.8081, 0.2026, 0.8081, 0.53, 0.8675, 0.6033, 0.8675, 0.6033, 0.9408, 0.53, 0.9408, 0.53, 0.8675, 0.6033, 0.8675, 0.6033, 0.9408, 0.53, 0.9408, 0.53, 0.8675, 0.6033, 0.8675, 0.6033, 0.9408, 0.53, 0.9408, 0.229, 0.821, 0.229, 0.8212, 0.2291, 0.8212, 0.2291, 0.821, 0.2158, 0.825, 0.2158, 0.825, 0.2158, 0.825, 0.2158, 0.825])
me_cube_008.use_remesh_preserve_volume = False
me_cube_008.use_remesh_preserve_attributes = False
me_cube_008.use_mirror_vertex_groups = False
me_cube_008.update()
me_cube_009 = bpy.data.meshes.new('Cube.009')
me_cube_009.from_pydata([(1.209, 1.017, -0.9239), (1.209, -1.018, -0.9239), (-0.7907, -1.018, -1.003), (-0.7907, 1.017, -1.003), (1.209, 1.017, 0.9968), (-0.7907, -1.018, 0.9968), (-0.7907, 1.017, 0.9968), (1.209, 1.017, 0.1688), (1.209, -1.018, 0.1688), (-0.7907, -1.018, 0.1688), (-0.7907, 1.017, 0.1688), (1.219, 1.017, 0.1745), (1.219, -1.018, 0.1745), (-0.8007, -1.018, 0.1745), (-0.8007, 1.017, 0.1745), (1.209, 1.017, 0.9968), (1.209, -1.018, 0.9968), (-0.7907, -1.018, 0.9968), (-0.7907, 1.017, 0.9968), (1.209, -1.018, 0.1688), (-0.7907, -1.018, 0.1688), (1.209, 1.017, 0.9968), (-0.7907, 1.017, 0.9968), (1.209, 1.017, 0.1688), (-0.7907, 1.017, 0.1688), (1.209, 1.017, 0.9968), (1.209, -1.018, 0.9968), (-0.7907, -1.018, 0.9968), (-0.7907, 1.017, 0.9968), (1.209, -1.018, 0.1688), (-0.7907, -1.018, 0.1688), (-0.7779, 0.997, 0.9773), (1.185, 0.997, 0.9773), (-0.7779, 0.9849, 0.9862), (1.185, 0.9849, 0.9862), (-0.7779, -0.9993, 0.9798), (1.185, -0.9993, 0.9798), (-0.7779, -0.9872, 0.9887), (1.185, -0.9872, 0.9887), (-0.7779, -0.9993, 0.1944), (1.185, -0.9993, 0.1944), (-0.7779, -0.9872, 0.1854), (1.185, -0.9872, 0.1854), (-0.7779, 0.9919, 0.1944), (1.185, 0.9919, 0.1944), (-0.7779, 0.9798, 0.1854), (1.185, 0.9798, 0.1854), (1.209, 1.017, -0.9293), (1.209, -1.018, -0.9293), (1.209, 1.017, 0.1743), (1.209, -1.018, 0.1743)], [], [(0, 1, 2, 3), (11, 14, 13, 12), (9, 10, 6, 5), (7, 0, 3, 10), (1, 8, 9, 2), (2, 9, 10, 3), (4, 7, 10, 6), (15, 16, 17, 18), (19, 20, 17, 16), (21, 22, 24, 23), (25, 28, 27, 26), (29, 26, 27, 30), (32, 31, 33, 34), (36, 35, 37, 38), (40, 39, 41, 42), (44, 43, 45, 46), (47, 49, 50, 48)])
_uv = me_cube_009.uv_layers.new(name='UVMap')
_uv.uv.foreach_set('vector', [0.0, 0.0, 3.049e-05, -5.864e-05, 0.0, 0.0, -0.000632, 1.192e-08, 0.2332, 0.8, 0.2332, 0.8, 0.2332, 0.8, 0.2332, 0.8, 0.238, 0.7955, 0.238, 0.7955, 0.238, 0.7955, 0.238, 0.7955, 0.256, 0.7784, 0.2705, 0.7784, 0.2706, 0.7969, 0.256, 0.7969, 0.27, 0.7969, 0.2563, 0.7969, 0.2563, 0.7783, 0.2707, 0.7783, 0.2358, 0.7973, 0.2358, 0.7973, 0.2358, 0.7973, 0.2352, 0.7973, 0.2528, 0.7991, 0.2528, 0.7991, 0.2528, 0.7991, 0.2528, 0.7991, 0.2527, 0.7992, 0.2527, 0.7992, 0.2527, 0.7992, 0.2527, 0.7992, 0.2528, 0.7994, 0.2528, 0.7994, 0.2528, 0.7994, 0.2528, 0.7994, 0.2363, 0.7973, 0.2363, 0.7973, 0.2363, 0.7973, 0.2363, 0.7973, 0.2362, 0.7974, 0.2362, 0.7974, 0.2362, 0.7974, 0.2362, 0.7974, 0.2363, 0.7976, 0.2363, 0.7976, 0.2363, 0.7976, 0.2363, 0.7976, 0.2328, 0.831, 0.2328, 0.831, 0.2328, 0.831, 0.2328, 0.831, 0.2328, 0.831, 0.2328, 0.831, 0.2328, 0.831, 0.2328, 0.831, 0.2328, 0.831, 0.2328, 0.831, 0.2328, 0.831, 0.2328, 0.831, 0.2328, 0.831, 0.2328, 0.831, 0.2328, 0.831, 0.2328, 0.831, 0.255, 0.777, 0.255, 0.7987, 0.235, 0.7987, 0.235, 0.777])
me_cube_009.materials.append(mat_material_006)
me_cube_009.use_remesh_preserve_volume = False
me_cube_009.use_remesh_preserve_attributes = False
me_cube_009.use_mirror_vertex_groups = False
me_cube_009.update()
me_walls = bpy.data.meshes.new('Walls')
me_walls.from_pydata([(-1.0, 1.0, -1.0), (-1.0, 1.0, -0.3333), (-1.0, 0.3333, -0.3333), (-1.0, 0.3333, -1.0), (-0.3333, 1.0, -1.0), (-0.3333, 1.0, -0.3333), (-1.0, 0.7079, -0.1185), (-1.0, 0.3333, -0.1185), (-1.0, -0.3333, -0.3333), (-1.0, -0.3333, -1.0), (-0.3333, 0.3333, -1.0), (0.3333, 1.0, -1.0), (0.3333, 1.0, -0.3333), (-1.0, 1.0, 0.3333), (-0.3333, 1.0, 0.3333), (-1.0, 0.1646, -0.1185), (-1.0, 0.7079, 0.3333), (-1.0, -1.0, -0.3333), (-1.0, -1.0, -1.0), (-0.3333, -0.3333, -1.0), (0.3333, 0.3333, -1.0), (1.0, 1.0, -1.0), (1.0, 1.0, -0.3333), (0.3333, 1.0, 0.3333), (-1.0, 1.0, 1.0), (-0.3333, 1.0, 1.0), (-1.0, 0.1646, 0.3333), (-1.0, -0.166, 0.3333), (-1.0, -0.166, -0.1185), (-1.0, -0.3333, -0.1185), (-1.0, 0.7079, 0.7241), (-0.3333, -1.0, -0.3333), (-0.3333, -1.0, -1.0), (-1.0, -0.7093, -0.1185), (-1.0, -0.7093, 0.3333), (-1.0, -1.0, 0.3333), (0.3333, -0.3333, -1.0), (1.0, -0.4433, -1.0), (1.0, -0.4433, -0.3333), (1.0, 1.0, 0.3333), (0.3333, 1.0, 1.0), (-0.3333, 0.3333, 1.0), (-1.0, 0.3333, 1.0), (-1.0, -0.3333, 1.0), (-1.0, -0.3333, 0.7241), (-1.0, -0.166, 0.7241), (-1.0, 0.1646, 0.7241), (-1.0, 0.3333, 0.7241), (-0.3333, -1.0, 0.3333), (0.3333, -1.0, -0.3333), (0.3333, -1.0, -1.0), (-1.0, -0.7093, 0.7241), (-1.0, -1.0, 1.0), (1.0, -0.7718, -1.0), (1.0, -0.4433, 0.6847), (1.0, 1.0, 1.0), (0.3333, 0.3333, 1.0), (-0.3333, -0.3333, 1.0), (0.3333, -1.0, 0.3333), (-0.3333, -1.0, 1.0), (1.0, -1.0, -0.3333), (1.0, -1.0, -1.0), (1.0, -0.4898, 1.0), (0.3333, -0.3333, 1.0), (1.0, -1.0, 0.3333), (0.3333, -1.0, 1.0), (1.0, -0.7718, -0.3333), (1.0, -0.7718, 0.6847), (1.0, -0.7718, 1.0), (1.0, -1.0, 1.0)], [], [(0, 1, 2, 3), (21, 22, 12, 11), (61, 60, 66, 53), (31, 32, 18, 17), (20, 37, 21, 11), (24, 25, 41, 42), (42, 47, 30, 24), (30, 16, 13, 24), (2, 1, 6, 7), (6, 1, 13, 16), (51, 44, 43, 52), (35, 34, 51, 52), (46, 47, 42, 43), (43, 44, 45, 46), (27, 26, 46, 45), (8, 29, 33, 17), (33, 34, 35, 17), (2, 7, 15, 8), (28, 29, 8, 15), (15, 26, 27, 28), (9, 8, 17, 18), (3, 2, 8, 9), (39, 55, 40, 23), (22, 39, 23, 12), (14, 25, 24, 13), (23, 40, 25, 14), (5, 14, 13, 1), (12, 23, 14, 5), (1, 0, 4, 5), (11, 12, 5, 4), (67, 64, 69, 68), (66, 60, 64, 67), (55, 39, 54, 62), (62, 54, 67, 68), (39, 22, 38, 54), (37, 38, 22, 21), (35, 52, 59, 48), (17, 35, 48, 31), (58, 65, 69, 64), (48, 59, 65, 58), (49, 58, 64, 60), (31, 48, 58, 49), (50, 49, 60, 61), (32, 31, 49, 50), (4, 0, 3, 10), (11, 4, 10, 20), (19, 9, 18, 32), (10, 3, 9, 19), (36, 19, 32, 50), (20, 10, 19, 36), (50, 61, 53, 36), (36, 53, 37, 20), (56, 40, 55, 62), (25, 40, 56, 41), (65, 63, 68, 69), (63, 56, 62, 68), (57, 63, 65, 59), (41, 56, 63, 57), (43, 57, 59, 52), (42, 41, 57, 43)])
_uv = me_walls.uv_layers.new(name='UVMap')
_uv.uv.foreach_set('vector', [0.1709, 0.8186, 0.1709, 0.8228, 0.1836, 0.8228, 0.1836, 0.8186, 0.1959, 0.819, 0.196, 0.8231, 0.1877, 0.8231, 0.1877, 0.819, 0.2086, 0.8195, 0.2086, 0.8233, 0.2043, 0.8233, 0.2043, 0.8195, 0.1792, 0.8271, 0.1792, 0.8312, 0.1711, 0.8312, 0.1711, 0.8271, 0.1634, 0.8316, 0.165, 0.8297, 0.165, 0.8333, 0.1634, 0.8332, 0.0585, 0.7305, 0.0915, 0.7305, 0.0915, 0.7635, 0.0585, 0.7635, 0.1836, 0.8311, 0.1836, 0.8294, 0.1765, 0.8294, 0.1709, 0.8311, 0.1765, 0.8294, 0.1765, 0.8269, 0.1709, 0.8269, 0.1709, 0.8311, 0.1836, 0.8228, 0.1709, 0.8228, 0.1765, 0.8241, 0.1836, 0.8241, 0.1765, 0.8241, 0.1709, 0.8228, 0.1709, 0.8269, 0.1765, 0.8269, 0.2033, 0.8294, 0.1962, 0.8294, 0.1962, 0.8311, 0.2088, 0.8311, 0.2088, 0.8269, 0.2033, 0.8269, 0.2033, 0.8294, 0.2088, 0.8311, 0.1868, 0.8294, 0.1836, 0.8294, 0.1836, 0.8311, 0.1962, 0.8311, 0.1962, 0.8311, 0.1962, 0.8294, 0.193, 0.8294, 0.1868, 0.8294, 0.193, 0.8269, 0.1868, 0.8269, 0.1868, 0.8294, 0.193, 0.8294, 0.1962, 0.8228, 0.1962, 0.8241, 0.2033, 0.8241, 0.2088, 0.8228, 0.2033, 0.8241, 0.2033, 0.8269, 0.2088, 0.8269, 0.2088, 0.8228, 0.1836, 0.8228, 0.1836, 0.8241, 0.1868, 0.8241, 0.1962, 0.8228, 0.193, 0.8241, 0.1962, 0.8241, 0.1962, 0.8228, 0.1868, 0.8241, 0.1868, 0.8241, 0.1868, 0.8269, 0.193, 0.8269, 0.193, 0.8241, 0.1962, 0.8186, 0.1962, 0.8228, 0.2088, 0.8228, 0.2088, 0.8186, 0.1836, 0.8186, 0.1836, 0.8228, 0.1962, 0.8228, 0.1962, 0.8186, 0.196, 0.8271, 0.196, 0.8312, 0.1877, 0.8312, 0.1877, 0.8271, 0.196, 0.8231, 0.196, 0.8271, 0.1877, 0.8271, 0.1877, 0.8231, 0.1794, 0.8271, 0.1794, 0.8312, 0.1711, 0.8312, 0.1711, 0.8271, 0.1877, 0.8271, 0.1877, 0.8312, 0.1794, 0.8312, 0.1794, 0.8271, 0.1794, 0.8231, 0.1794, 0.8271, 0.1711, 0.8271, 0.1711, 0.8231, 0.1877, 0.8231, 0.1877, 0.8271, 0.1794, 0.8271, 0.1794, 0.8231, 0.1711, 0.8231, 0.1711, 0.819, 0.1794, 0.819, 0.1794, 0.8231, 0.1877, 0.819, 0.1877, 0.8231, 0.1794, 0.8231, 0.1794, 0.819, 0.2043, 0.8292, 0.2086, 0.8272, 0.2086, 0.831, 0.2043, 0.831, 0.2043, 0.8233, 0.2086, 0.8233, 0.2086, 0.8272, 0.2043, 0.8292, 0.1711, 0.831, 0.1711, 0.8272, 0.1981, 0.8292, 0.199, 0.831, 0.199, 0.831, 0.1981, 0.8292, 0.2043, 0.8292, 0.2043, 0.831, 0.1711, 0.8272, 0.1711, 0.8233, 0.1981, 0.8233, 0.1981, 0.8292, 0.1981, 0.8195, 0.1981, 0.8233, 0.1711, 0.8233, 0.171, 0.8195, 0.1711, 0.8231, 0.1711, 0.819, 0.1792, 0.819, 0.1792, 0.8231, 0.1711, 0.8271, 0.1711, 0.8231, 0.1792, 0.8231, 0.1792, 0.8271, 0.1872, 0.8231, 0.1872, 0.819, 0.1952, 0.819, 0.1952, 0.8231, 0.1792, 0.8231, 0.1792, 0.819, 0.1872, 0.819, 0.1872, 0.8231, 0.1872, 0.8271, 0.1872, 0.8231, 0.1952, 0.8231, 0.1952, 0.8271, 0.1792, 0.8271, 0.1792, 0.8231, 0.1872, 0.8231, 0.1872, 0.8271, 0.1872, 0.8312, 0.1872, 0.8271, 0.1952, 0.8271, 0.1952, 0.8312, 0.1792, 0.8312, 0.1792, 0.8271, 0.1872, 0.8271, 0.1872, 0.8312, 0.1617, 0.8332, 0.1601, 0.8332, 0.1601, 0.8316, 0.1617, 0.8316, 0.1634, 0.8332, 0.1617, 0.8332, 0.1617, 0.8316, 0.1634, 0.8316, 0.1617, 0.83, 0.1601, 0.83, 0.1601, 0.8284, 0.1617, 0.8284, 0.1617, 0.8316, 0.1601, 0.8316, 0.1601, 0.83, 0.1617, 0.83, 0.1634, 0.83, 0.1617, 0.83, 0.1617, 0.8284, 0.1634, 0.8284, 0.1634, 0.8316, 0.1617, 0.8316, 0.1617, 0.83, 0.1634, 0.83, 0.1634, 0.8284, 0.165, 0.8284, 0.165, 0.8289, 0.1634, 0.83, 0.1634, 0.83, 0.165, 0.8289, 0.165, 0.8297, 0.1634, 0.8316, 0.1245, 0.7635, 0.1245, 0.7305, 0.1594, 0.7305, 0.1575, 0.8042, 0.0915, 0.7305, 0.1245, 0.7305, 0.1245, 0.7635, 0.0915, 0.7635, 0.1245, 0.8295, 0.1245, 0.7965, 0.1575, 0.8182, 0.1575, 0.8295, 0.1245, 0.7965, 0.1245, 0.7635, 0.1575, 0.8042, 0.1575, 0.8182, 0.0915, 0.7965, 0.1245, 0.7965, 0.1245, 0.8295, 0.0915, 0.8295, 0.0915, 0.7635, 0.1245, 0.7635, 0.1245, 0.7965, 0.0915, 0.7965, 0.0585, 0.7965, 0.0915, 0.7965, 0.0915, 0.8295, 0.0585, 0.8295, 0.0585, 0.7635, 0.0915, 0.7635, 0.0915, 0.7965, 0.0585, 0.7965])
me_walls.use_remesh_preserve_volume = False
me_walls.use_remesh_preserve_attributes = False
me_walls.use_mirror_vertex_groups = False
me_walls.update()
me_plane_004 = bpy.data.meshes.new('Plane.004')
me_plane_004.from_pydata([(1.0, -1.0, 0.0), (-1.0, -1.0, 0.0), (1.0, 1.0, 0.0), (-1.0, 1.0, 0.0), (1.0, -0.6761, 0.1271), (1.0, -0.2495, -0.04495), (1.0, -0.01131, 0.0), (1.0, 0.3465, 0.08717), (1.0, 0.6901, 0.06714), (-1.0, 0.6626, 0.0), (-1.0, 0.3811, 0.0), (-1.0, 0.03157, 0.0), (-1.0, -0.2935, 0.0), (-1.0, -0.6227, 0.0), (1.001, -0.004229, -0.002927), (-1.0, 0.0002238, 0.0), (-0.9756, 1.055, 0.01921), (-0.9756, -1.055, 0.01921), (-0.9756, -1.055, -0.01921), (-0.9756, 1.055, -0.01921), (-1.014, 1.055, 0.01921), (-1.014, -1.055, 0.01921), (-1.014, -1.055, -0.01921), (-1.014, 1.055, -0.01921)], [], [(9, 8, 2, 3), (1, 0, 4, 13), (13, 4, 5, 12), (12, 5, 6, 15), (11, 14, 7, 10), (10, 7, 8, 9), (16, 17, 18, 19), (20, 23, 22, 21), (16, 20, 21, 17), (17, 21, 22, 18), (18, 22, 23, 19), (20, 16, 19, 23)])
_uv = me_plane_004.uv_layers.new(name='UVMap')
_uv.uv.foreach_set('vector', [0.2319, 0.826, 0.2319, 0.826, 0.2319, 0.826, 0.2319, 0.826, 0.2319, 0.826, 0.2319, 0.826, 0.2319, 0.826, 0.2319, 0.826, 0.2325, 0.8313, 0.2325, 0.8313, 0.2325, 0.8313, 0.2325, 0.8313, 0.2319, 0.826, 0.2319, 0.826, 0.2319, 0.826, 0.2319, 0.826, 0.2319, 0.826, 0.2319, 0.826, 0.2319, 0.826, 0.2319, 0.826, 0.2325, 0.8313, 0.2325, 0.8313, 0.2325, 0.8313, 0.2325, 0.8313, 0.2325, 0.821, 0.2325, 0.821, 0.2325, 0.821, 0.2325, 0.821, 0.2325, 0.821, 0.2325, 0.821, 0.2325, 0.821, 0.2325, 0.821, 0.2325, 0.821, 0.2325, 0.821, 0.2325, 0.821, 0.2325, 0.821, 0.5967, 0.3871, 0.5967, 0.3871, 0.5967, 0.3871, 0.5967, 0.3871, 0.2325, 0.821, 0.2325, 0.821, 0.2325, 0.821, 0.2325, 0.821, 0.2325, 0.821, 0.2325, 0.821, 0.2325, 0.821, 0.2325, 0.821])
me_plane_004.materials.append(mat_material_007)
me_plane_004.use_remesh_preserve_volume = False
me_plane_004.use_remesh_preserve_attributes = False
me_plane_004.use_mirror_vertex_groups = False
me_plane_004.update()
me_plane_005 = bpy.data.meshes.new('Plane.005')
me_plane_005.from_pydata([(1.0, -1.0, 0.0), (-1.0, -1.0, 0.0), (1.0, 1.0, 0.0), (-1.0, 1.0, 0.0), (1.0, -0.6761, 0.1271), (1.0, -0.2495, -0.04495), (1.0, -0.01131, 0.0), (1.0, 0.3465, 0.08717), (1.0, 0.6901, 0.06714), (-1.0, 0.6626, 0.0), (-1.0, 0.3811, 0.0), (-1.0, 0.03157, 0.0), (-1.0, -0.2935, 0.0), (-1.0, -0.6227, 0.0), (1.001, -0.004229, -0.002927), (-1.0, 0.0002238, 0.0), (-0.9756, 1.055, 0.01921), (-0.9756, -1.055, 0.01921), (-0.9756, -1.055, -0.01921), (-0.9756, 1.055, -0.01921), (-1.014, 1.055, 0.01921), (-1.014, -1.055, 0.01921), (-1.014, -1.055, -0.01921), (-1.014, 1.055, -0.01921)], [], [(9, 8, 2, 3), (1, 0, 4, 13), (13, 4, 5, 12), (12, 5, 6, 15), (11, 14, 7, 10), (10, 7, 8, 9), (16, 17, 18, 19), (20, 23, 22, 21), (16, 20, 21, 17), (17, 21, 22, 18), (18, 22, 23, 19), (20, 16, 19, 23)])
_uv = me_plane_005.uv_layers.new(name='UVMap')
_uv.uv.foreach_set('vector', [0.2328, 0.8308, 0.2331, 0.8308, 0.2331, 0.831, 0.2328, 0.831, 0.2328, 0.8308, 0.2331, 0.8308, 0.2331, 0.831, 0.2328, 0.831, 0.2327, 0.825, 0.233, 0.825, 0.233, 0.8253, 0.2327, 0.8253, 0.2328, 0.8308, 0.2331, 0.8308, 0.2331, 0.831, 0.2328, 0.831, 0.2328, 0.8308, 0.2331, 0.8308, 0.2331, 0.831, 0.2328, 0.831, 0.2327, 0.825, 0.233, 0.825, 0.233, 0.8253, 0.2327, 0.8253, 0.2327, 0.821, 0.2327, 0.821, 0.2327, 0.821, 0.2327, 0.821, 0.2327, 0.821, 0.2327, 0.821, 0.2327, 0.821, 0.2327, 0.821, 0.2327, 0.821, 0.2327, 0.821, 0.2327, 0.821, 0.2327, 0.821, 0.0, 0.0, 0.0, 0.0, 0.0, 0.0, 0.0, 0.0, 0.2327, 0.821, 0.2327, 0.821, 0.2327, 0.821, 0.2327, 0.821, 0.2327, 0.821, 0.2327, 0.821, 0.2327, 0.821, 0.2327, 0.821])
me_plane_005.materials.append(mat_material_008)
me_plane_005.use_remesh_preserve_volume = False
me_plane_005.use_remesh_preserve_attributes = False
me_plane_005.use_mirror_vertex_groups = False
me_plane_005.update()
me_cylinder = bpy.data.meshes.new('Cylinder')
me_cylinder.from_pydata([(-0.3991, 0.2277, -0.8553), (-0.3975, 0.2572, -0.6745), (-0.991, 1.687, -1.088), (-0.9894, 1.716, -0.9071), (0.0, 1.0, -1.0), (0.0, 1.0, 1.0), (0.7071, 0.8549, -1.0), (0.7071, 0.8549, 1.0), (1.0, -5.96e-08, -1.0), (1.0, 0.0, 1.0), (0.7071, -0.7071, -1.0), (0.7071, -0.7071, 1.0), (-8.742e-08, -0.6667, -1.0), (-8.742e-08, -0.6667, 1.0), (-0.7071, -0.7071, -1.0), (-0.7071, -0.7071, 1.0), (-1.0, 0.0, -1.0), (-1.0, 0.0, 1.0), (-0.7071, 0.7071, -1.0), (-0.7071, 0.7071, 1.0)], [], [(1, 0, 2, 3), (4, 5, 7, 6), (6, 7, 9, 8), (8, 9, 11, 10), (7, 5, 19, 17, 15, 13, 11, 9), (18, 19, 5, 4), (4, 6, 8, 10, 12, 14, 16, 18)])
_uv = me_cylinder.uv_layers.new(name='UVMap')
_uv.uv.foreach_set('vector', [0.272, 0.8007, 0.272, 0.8014, 0.2664, 0.8014, 0.2664, 0.8007, 0.2752, 0.8019, 0.2752, 0.8232, 0.2681, 0.8232, 0.2681, 0.8019, 0.2681, 0.8019, 0.2681, 0.8232, 0.2593, 0.8232, 0.2593, 0.8019, 0.2593, 0.8019, 0.2593, 0.8232, 0.2519, 0.8232, 0.2519, 0.8019, 0.265, 0.823, 0.2616, 0.8236, 0.259, 0.8262, 0.259, 0.8299, 0.2616, 0.8324, 0.2646, 0.831, 0.2678, 0.8299, 0.2678, 0.8262, 0.2826, 0.8019, 0.2826, 0.8232, 0.2752, 0.8232, 0.2752, 0.8019, 0.2741, 0.823, 0.2769, 0.8249, 0.2767, 0.8292, 0.2741, 0.8318, 0.271, 0.8303, 0.2678, 0.8292, 0.2678, 0.8255, 0.2704, 0.823])
me_cylinder.use_remesh_preserve_volume = False
me_cylinder.use_remesh_preserve_attributes = False
me_cylinder.use_mirror_vertex_groups = False
me_cylinder.update()

# ---- objects
ob_outside_background = bpy.data.objects.new('Outside Background', me_walls_002)
ob_computer = bpy.data.objects.new('Computer', me_cube_007)
ob_shelf = bpy.data.objects.new('Shelf', me_cube_005)
ob_desk_inside = bpy.data.objects.new('Desk Inside', me_plane)
ob_desk = bpy.data.objects.new('Desk', me_cube_003)
ob_bed = bpy.data.objects.new('Bed', me_cube_001)
ob_doornob = bpy.data.objects.new('Doornob', me_icosphere)
ob_door = bpy.data.objects.new('Door', me_cube)
ob_lamp = bpy.data.objects.new('Lamp', light_lamp)
ob_camera = bpy.data.objects.new('Camera', cam_camera)
ob_monitor = bpy.data.objects.new('Monitor', me_cube_004)
ob_monitor_screen = bpy.data.objects.new('Monitor Screen', me_cube_000)
ob_chair = bpy.data.objects.new('Chair', me_plane_003)
ob_chair_001 = bpy.data.objects.new('Chair.001', me_plane_001)
ob_chair_002 = bpy.data.objects.new('Chair.002', me_plane_002)
ob_fan = bpy.data.objects.new('Fan', me_cube_002)
ob_keyboard = bpy.data.objects.new('Keyboard', me_cube_006)
ob_cube = bpy.data.objects.new('Cube', me_cube_008)
ob_shelf_001 = bpy.data.objects.new('Shelf.001', me_cube_009)
ob_room = bpy.data.objects.new('Room', me_walls)
ob_window_1 = bpy.data.objects.new('Window 1', me_plane_004)
ob_window_2 = bpy.data.objects.new('Window 2', me_plane_005)
ob_radio = bpy.data.objects.new('Radio', me_cylinder)

# ---- transforms, parenting, visibility, modifiers, constraints
ob_outside_background.location = (-0.00669, 5.42e-07, -0.01367)
ob_outside_background.scale = (5.982, 7.824, 2.903)
ob_outside_background.hide_select = True
ob_outside_background.lineart.crease_threshold = 0.0
ob_computer.location = (4.935, 7.028, -0.3308)
ob_computer.scale = (0.5519, 0.2638, 0.5756)
ob_computer.lineart.crease_threshold = 0.0
ob_shelf.location = (0.08431, 6.571, -0.9252)
ob_shelf.scale = (1.896, 0.6307, 1.72)
ob_shelf.lineart.crease_threshold = 0.0
ob_desk_inside.location = (5.902, 5.671, -1.969)
ob_desk_inside.rotation_euler = (1.571, -0.0, 1.571)
ob_desk_inside.scale = (1.839, 1.019, 0.781)
ob_desk_inside.lineart.crease_threshold = 0.0
ob_desk.location = (4.939, 5.677, -1.95)
ob_desk.scale = (1.0, 1.866, 1.0)
ob_desk.lineart.crease_threshold = 0.0
ob_bed.location = (-4.28, 4.095, -2.292)
ob_bed.scale = (1.607, 3.402, 0.8733)
ob_bed.hide_select = True
ob_bed.lineart.crease_threshold = 0.0
ob_doornob.location = (5.842, -3.885, -0.3742)
ob_doornob.scale = (0.1032, 0.1032, 0.1032)
ob_doornob.hide_select = True
ob_doornob.lineart.crease_threshold = 0.0
ob_door.location = (6.002, -4.722, -0.4575)
ob_door.scale = (-0.1301, 1.271, -2.474)
ob_door.hide_select = True
ob_door.lineart.crease_threshold = 0.0
ob_lamp.location = (4.076, 1.005, 5.904)
ob_lamp.rotation_euler = (0.6503, 0.05522, 1.866)
ob_lamp.lock_rotations_4d = False
ob_lamp.empty_display_type = 'ARROWS'
ob_lamp.color = (0.0, 0.0, 0.0, 0.0)
ob_lamp.hide_select = True
ob_lamp.lineart.crease_threshold = 0.0
ob_camera.location = (7.481, -6.508, 5.344)
ob_camera.rotation_euler = (1.109, 0.01082, 0.8149)
ob_camera.lock_rotations_4d = False
ob_camera.empty_display_type = 'ARROWS'
ob_camera.color = (0.0, 0.0, 0.0, 0.0)
ob_camera.hide_select = True
ob_camera.display_type = 'WIRE'
ob_camera.lineart.crease_threshold = 0.0
ob_monitor.location = (5.312, 5.608, -0.5178)
ob_monitor.rotation_euler = (0.0, -0.0, -1.571)
ob_monitor.scale = (0.3803, 0.3803, 0.3803)
ob_monitor.lineart.crease_threshold = 0.0
ob_monitor_screen.location = (5.312, 5.608, -0.4928)
ob_monitor_screen.rotation_euler = (0.0, -0.0, -1.571)
ob_monitor_screen.scale = (0.3803, 0.3803, 0.3803)
ob_monitor_screen.lineart.crease_threshold = 0.0
ob_chair.location = (3.609, 4.81, -1.671)
ob_chair.rotation_euler = (1.571, 1.571, 0.0)
ob_chair.scale = (-0.2724, 0.9534, 0.6742)
ob_chair.lineart.crease_threshold = 0.0
ob_chair_001.location = (3.609, 4.81, -1.671)
ob_chair_001.rotation_euler = (1.571, 1.571, 0.0)
ob_chair_001.scale = (-0.2724, 0.9534, 0.6742)
ob_chair_001.lineart.crease_threshold = 0.0
ob_chair_002.location = (3.609, 4.81, -1.671)
ob_chair_002.rotation_euler = (1.571, 1.571, 0.0)
ob_chair_002.scale = (-0.2724, 0.9534, 0.6742)
ob_chair_002.lineart.crease_threshold = 0.0
ob_fan.location = (0.03859, 0.0, 2.48)
ob_fan.scale = (0.8609, 0.8696, 0.8696)
ob_fan.lock_rotations_4d = False
ob_fan.empty_display_type = 'ARROWS'
ob_fan.lineart.crease_threshold = 0.0
ob_keyboard.location = (4.352, 5.603, -0.8697)
ob_keyboard.rotation_euler = (0.0, -0.0, 3.142)
ob_keyboard.scale = (0.1143, 0.1143, 0.08442)
ob_keyboard.lock_rotations_4d = False
ob_keyboard.empty_display_type = 'ARROWS'
ob_keyboard.lineart.crease_threshold = 0.0
ob_cube.location = (-4.036, 4.205, -2.166)
ob_cube.scale = (1.721, 3.192, 0.9495)
ob_cube.lineart.crease_threshold = 0.0
ob_shelf_001.location = (5.265, 1.058, -0.7802)
ob_shelf_001.rotation_euler = (0.0, -0.0, 3.142)
ob_shelf_001.scale = (0.6789, 1.805, 2.433)
ob_shelf_001.lock_rotations_4d = False
ob_shelf_001.empty_display_type = 'ARROWS'
ob_shelf_001.lineart.crease_threshold = 0.0
ob_room.location = (-0.00669, 5.42e-07, -0.01367)
ob_room.scale = (5.982, 7.824, 2.903)
ob_room.hide_select = True
ob_room.lineart.crease_threshold = 0.0
ob_window_1.location = (-5.737, 3.322, 0.6571)
ob_window_1.rotation_euler = (-0.0, 1.571, 0.0)
ob_window_1.scale = (1.545, 2.41, 1.545)
ob_window_1.lineart.crease_threshold = 0.0
ob_window_2.location = (-5.737, -3.518, 0.6571)
ob_window_2.rotation_euler = (-0.0, 1.571, 0.0)
ob_window_2.scale = (1.545, 2.41, 1.545)
ob_window_2.lineart.crease_threshold = 0.0
ob_radio.location = (4.929, 0.0, -0.1564)
ob_radio.rotation_euler = (1.571, -0.0, 2.667)
ob_radio.scale = (0.3138, 0.3138, 0.3138)
ob_radio.lineart.crease_threshold = 0.0

# ---- collection membership
col_collection_1.objects.link(ob_outside_background)
col_collection_1.objects.link(ob_computer)
col_collection_1.objects.link(ob_shelf)
col_collection_1.objects.link(ob_desk_inside)
col_collection_1.objects.link(ob_desk)
col_collection_1.objects.link(ob_bed)
col_collection_1.objects.link(ob_doornob)
col_collection_1.objects.link(ob_door)
col_collection_1.objects.link(ob_lamp)
col_collection_1.objects.link(ob_camera)
col_collection_1.objects.link(ob_monitor)
col_collection_1.objects.link(ob_monitor_screen)
col_collection_1.objects.link(ob_chair)
col_collection_1.objects.link(ob_chair_001)
col_collection_1.objects.link(ob_chair_002)
col_collection_1.objects.link(ob_fan)
col_collection_1.objects.link(ob_keyboard)
col_collection_1.objects.link(ob_cube)
col_collection_1.objects.link(ob_shelf_001)
col_collection_1.objects.link(ob_room)
col_collection_1.objects.link(ob_window_1)
col_collection_1.objects.link(ob_window_2)
col_collection_1.objects.link(ob_radio)
col_collection_2.objects.link(ob_monitor)
col_collection_2.objects.link(ob_monitor_screen)
col_collection_2.objects.link(ob_chair)
col_collection_2.objects.link(ob_chair_001)
col_collection_2.objects.link(ob_chair_002)
col_collection_3.objects.link(ob_monitor)
col_collection_3.objects.link(ob_monitor_screen)
col_collection_3.objects.link(ob_chair)
col_collection_3.objects.link(ob_chair_001)
col_collection_3.objects.link(ob_chair_002)
col_collection_4.objects.link(ob_monitor)
col_collection_4.objects.link(ob_monitor_screen)
col_collection_4.objects.link(ob_chair)
col_collection_4.objects.link(ob_chair_001)
col_collection_4.objects.link(ob_chair_002)
col_collection_5.objects.link(ob_monitor)
col_collection_5.objects.link(ob_monitor_screen)
col_collection_5.objects.link(ob_chair)
col_collection_5.objects.link(ob_chair_001)
col_collection_5.objects.link(ob_chair_002)
col_collection_6.objects.link(ob_monitor)
col_collection_6.objects.link(ob_monitor_screen)
col_collection_6.objects.link(ob_chair)
col_collection_6.objects.link(ob_chair_001)
col_collection_6.objects.link(ob_chair_002)
col_collection_7.objects.link(ob_monitor)
col_collection_7.objects.link(ob_monitor_screen)
col_collection_7.objects.link(ob_chair)
col_collection_7.objects.link(ob_chair_001)
col_collection_7.objects.link(ob_chair_002)
col_collection_8.objects.link(ob_monitor)
col_collection_8.objects.link(ob_monitor_screen)
col_collection_8.objects.link(ob_chair)
col_collection_8.objects.link(ob_chair_001)
col_collection_8.objects.link(ob_chair_002)
col_collection_9.objects.link(ob_monitor)
col_collection_9.objects.link(ob_monitor_screen)
col_collection_9.objects.link(ob_chair)
col_collection_9.objects.link(ob_chair_001)
col_collection_9.objects.link(ob_chair_002)
col_collection_10.objects.link(ob_monitor)
col_collection_10.objects.link(ob_monitor_screen)
col_collection_10.objects.link(ob_chair)
col_collection_10.objects.link(ob_chair_001)
col_collection_10.objects.link(ob_chair_002)
col_collection_11.objects.link(ob_monitor)
col_collection_11.objects.link(ob_monitor_screen)
col_collection_11.objects.link(ob_chair)
col_collection_11.objects.link(ob_chair_001)
col_collection_11.objects.link(ob_chair_002)
col_collection_12.objects.link(ob_monitor)
col_collection_12.objects.link(ob_monitor_screen)
col_collection_12.objects.link(ob_chair)
col_collection_12.objects.link(ob_chair_001)
col_collection_12.objects.link(ob_chair_002)
col_collection_13.objects.link(ob_monitor)
col_collection_13.objects.link(ob_monitor_screen)
col_collection_13.objects.link(ob_chair)
col_collection_13.objects.link(ob_chair_001)
col_collection_13.objects.link(ob_chair_002)
col_collection_14.objects.link(ob_monitor)
col_collection_14.objects.link(ob_monitor_screen)
col_collection_14.objects.link(ob_chair)
col_collection_14.objects.link(ob_chair_001)
col_collection_14.objects.link(ob_chair_002)
col_collection_15.objects.link(ob_monitor)
col_collection_15.objects.link(ob_monitor_screen)
col_collection_15.objects.link(ob_chair)
col_collection_15.objects.link(ob_chair_001)
col_collection_15.objects.link(ob_chair_002)
col_collection_16.objects.link(ob_monitor)
col_collection_16.objects.link(ob_monitor_screen)
col_collection_16.objects.link(ob_chair)
col_collection_16.objects.link(ob_chair_001)
col_collection_16.objects.link(ob_chair_002)
col_collection_17.objects.link(ob_monitor)
col_collection_17.objects.link(ob_monitor_screen)
col_collection_17.objects.link(ob_chair)
col_collection_17.objects.link(ob_chair_001)
col_collection_17.objects.link(ob_chair_002)
col_collection_18.objects.link(ob_monitor)
col_collection_18.objects.link(ob_monitor_screen)
col_collection_18.objects.link(ob_chair)
col_collection_18.objects.link(ob_chair_001)
col_collection_18.objects.link(ob_chair_002)
col_collection_19.objects.link(ob_monitor)
col_collection_19.objects.link(ob_monitor_screen)
col_collection_19.objects.link(ob_chair)
col_collection_19.objects.link(ob_chair_001)
col_collection_19.objects.link(ob_chair_002)
col_collection_20.objects.link(ob_monitor)
col_collection_20.objects.link(ob_monitor_screen)
col_collection_20.objects.link(ob_chair)
col_collection_20.objects.link(ob_chair_001)
col_collection_20.objects.link(ob_chair_002)

# ---- scene / render settings (as saved in the file)
scene.camera = ob_camera
scene.frame_start = 1; scene.frame_end = 250; scene.frame_set(2)
scene.render.engine = 'BLENDER_EEVEE_NEXT'
scene.render.image_settings.color_mode = 'RGB'
scene.render.image_settings.compression = 90
scene.render.resolution_percentage = 50
scene.render.dither_intensity = 0.0
scene.render.bake_margin = 2
scene.cycles.use_denoising = False
scene.cycles.samples = 10
scene.cycles.sampling_pattern = 'TABULATED_SOBOL'
scene.cycles.light_sampling_threshold = 0.0
scene.cycles.use_adaptive_sampling = False
scene.cycles.use_light_tree = False
scene.cycles.blur_glossy = 0.0
scene.cycles.volume_bounces = 1
scene.cycles.pixel_filter_type = 'GAUSSIAN'
scene.cycles.sample_clamp_indirect = 0.0
scene.view_settings.view_transform = 'Standard'
bpy.context.view_layer.update()
